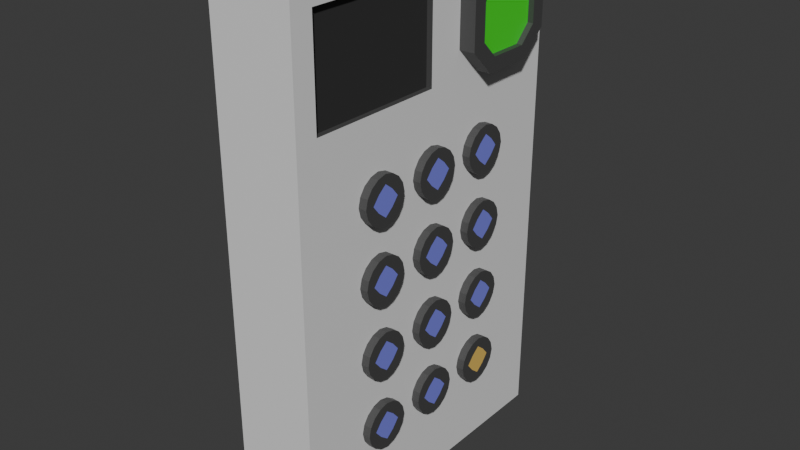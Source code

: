 # Source: code_pad.blend  (saved by Blender 4.2.66; exported with 4.5.12 LTS)
import bpy
from mathutils import Matrix  # noqa: F401  (used for matrix-valued properties, if any)

bpy.ops.wm.read_factory_settings(use_empty=True)
scene = bpy.context.scene
scene.name = 'Scene'

# ---- collections
col_collection = bpy.data.collections.new('Collection'); scene.collection.children.link(col_collection)

# ---- materials (node trees are filled in below, after node groups)
mat_material = bpy.data.materials.new('Material')
mat_material.alpha_threshold = 0.0
mat_material.roughness = 0.5
mat_material.line_color = (0.0, 0.0, 0.0, 1.0)
mat_screen = bpy.data.materials.new('Screen')
mat_buttons = bpy.data.materials.new('Buttons')
mat_specialbutton = bpy.data.materials.new('SpecialButton')
mat_darker = bpy.data.materials.new('Darker')
mat_eyescan = bpy.data.materials.new('EyeScan')

# ---- material node trees
mat_material.use_nodes = True; mat_material.node_tree.nodes.clear()
_N = mat_material.node_tree.nodes; _L = mat_material.node_tree.links
n0 = _N.new('ShaderNodeOutputMaterial'); n0.name = 'Material Output'; n0.location = (300, 300)
n1 = _N.new('ShaderNodeBsdfPrincipled'); n1.name = 'Principled BSDF'; n1.location = (10, 300)
n1.inputs[3].default_value = 1.45
_L.new(n1.outputs[0], n0.inputs[0])
n0.is_active_output = True
mat_screen.use_nodes = True; mat_screen.node_tree.nodes.clear()
_N = mat_screen.node_tree.nodes; _L = mat_screen.node_tree.links
n0 = _N.new('ShaderNodeBsdfPrincipled'); n0.name = 'Principled BSDF'; n0.location = (10, 300)
n0.inputs[0].default_value = (0.03638, 0.03638, 0.03638, 1.0)
n1 = _N.new('ShaderNodeOutputMaterial'); n1.name = 'Material Output'; n1.location = (300, 300)
_L.new(n0.outputs[0], n1.inputs[0])
n1.is_active_output = True
mat_buttons.use_nodes = True; mat_buttons.node_tree.nodes.clear()
_N = mat_buttons.node_tree.nodes; _L = mat_buttons.node_tree.links
n0 = _N.new('ShaderNodeBsdfPrincipled'); n0.name = 'Principled BSDF'; n0.location = (10, 300)
n0.inputs[0].default_value = (0.2092, 0.22, 0.8, 1.0)
n1 = _N.new('ShaderNodeOutputMaterial'); n1.name = 'Material Output'; n1.location = (300, 300)
_L.new(n0.outputs[0], n1.inputs[0])
n1.is_active_output = True
mat_specialbutton.use_nodes = True; mat_specialbutton.node_tree.nodes.clear()
_N = mat_specialbutton.node_tree.nodes; _L = mat_specialbutton.node_tree.links
n0 = _N.new('ShaderNodeBsdfPrincipled'); n0.name = 'Principled BSDF'; n0.location = (10, 300)
n0.inputs[0].default_value = (0.8, 0.532, 0.1252, 1.0)
n1 = _N.new('ShaderNodeOutputMaterial'); n1.name = 'Material Output'; n1.location = (300, 300)
_L.new(n0.outputs[0], n1.inputs[0])
n1.is_active_output = True
mat_darker.use_nodes = True; mat_darker.node_tree.nodes.clear()
_N = mat_darker.node_tree.nodes; _L = mat_darker.node_tree.links
n0 = _N.new('ShaderNodeBsdfPrincipled'); n0.name = 'Principled BSDF'; n0.location = (10, 300)
n0.inputs[0].default_value = (0.06561, 0.06561, 0.06561, 1.0)
n1 = _N.new('ShaderNodeOutputMaterial'); n1.name = 'Material Output'; n1.location = (300, 300)
_L.new(n0.outputs[0], n1.inputs[0])
n1.is_active_output = True
mat_eyescan.use_nodes = True; mat_eyescan.node_tree.nodes.clear()
_N = mat_eyescan.node_tree.nodes; _L = mat_eyescan.node_tree.links
n0 = _N.new('ShaderNodeBsdfPrincipled'); n0.name = 'Principled BSDF'; n0.location = (10, 300)
n0.inputs[0].default_value = (0.03526, 0.8002, 0.02805, 1.0)
n1 = _N.new('ShaderNodeOutputMaterial'); n1.name = 'Material Output'; n1.location = (300, 300)
_L.new(n0.outputs[0], n1.inputs[0])
n1.is_active_output = True

# ---- world
world_world = bpy.data.worlds.new('World'); scene.world = world_world
world_world.use_nodes = True; world_world.node_tree.nodes.clear()
_N = world_world.node_tree.nodes; _L = world_world.node_tree.links
n0 = _N.new('ShaderNodeOutputWorld'); n0.name = 'World Output'; n0.location = (300, 300)
n1 = _N.new('ShaderNodeBackground'); n1.name = 'Background'; n1.location = (10, 300)
n1.inputs[0].default_value = (0.05088, 0.05088, 0.05088, 1.0)
_L.new(n1.outputs[0], n0.inputs[0])
n0.is_active_output = True
world_world.color = (0.05088, 0.05088, 0.05088)
world_world.sun_shadow_jitter_overblur = 0.0

# ---- meshes
me_cube = bpy.data.meshes.new('Cube')
me_cube.from_pydata([(-0.1633, 0.8055, -1.307), (-0.1633, -0.8055, 1.307), (-0.1633, -0.8055, -1.307), (-0.1633, 0.8055, 1.307), (0.2614, 0.6948, -1.197), (0.2614, -0.6948, -1.197), (0.2614, -0.6948, 1.197), (0.2614, 0.8055, 1.307), (0.2614, 0.8055, -1.307), (0.2614, -0.8055, -1.307), (0.2614, -0.8055, 1.307), (0.2614, -0.6948, 0.6952), (0.2614, 0.3474, -1.197), (0.2614, 0.0, -1.197), (0.2614, -0.3474, -1.197), (0.2614, 0.0, 0.6952), (0.2614, -0.3474, 0.6952), (0.2614, 0.6948, 0.3168), (0.2614, 0.6948, -0.0616), (0.2614, 0.6948, -0.44), (0.2614, 0.6948, -0.8184), (0.2614, -0.6948, -0.8184), (0.2614, -0.6948, -0.44), (0.2614, -0.6948, -0.0616), (0.2614, -0.6948, 0.3168), (0.3022, 0.2632, 0.401), (0.3022, 0.3474, 0.3932), (0.3022, 0.3018, 0.4276), (0.3022, 0.3474, 0.4385), (0.3022, 0.393, 0.4276), (0.2614, 0.3474, 0.4385), (0.2614, 0.2257, 0.3168), (0.2614, 0.3474, 0.1951), (0.2614, 0.4691, 0.3168), (0.2614, 0.3018, 0.4276), (0.2614, 0.2632, 0.401), (0.2614, 0.393, 0.4276), (0.2614, 0.2366, 0.2712), (0.2614, 0.2632, 0.2326), (0.2614, 0.2366, 0.3624), (0.2614, 0.393, 0.206), (0.2614, 0.4316, 0.2326), (0.2614, 0.3018, 0.206), (0.2614, 0.4582, 0.3624), (0.2614, 0.4316, 0.401), (0.2614, 0.4582, 0.2712), (0.2614, 0.3474, 0.0601), (0.2614, 0.2257, -0.0616), (0.2614, 0.3474, -0.1833), (0.2614, 0.4691, -0.0616), (0.2614, 0.3018, 0.0492), (0.2614, 0.2632, 0.02259), (0.2614, 0.393, 0.0492), (0.2614, 0.2366, -0.1072), (0.2614, 0.2632, -0.1458), (0.2614, 0.2366, -0.01601), (0.2614, 0.393, -0.1724), (0.2614, 0.4316, -0.1458), (0.2614, 0.3018, -0.1724), (0.2614, 0.4582, -0.01601), (0.2614, 0.4316, 0.02259), (0.2614, 0.4582, -0.1072), (0.2614, 0.3474, -0.3183), (0.2614, 0.2257, -0.44), (0.2614, 0.3474, -0.5617), (0.2614, 0.4691, -0.44), (0.2614, 0.3018, -0.3292), (0.2614, 0.2632, -0.3558), (0.2614, 0.393, -0.3292), (0.2614, 0.2366, -0.4856), (0.2614, 0.2632, -0.5242), (0.2614, 0.2366, -0.3944), (0.2614, 0.393, -0.5508), (0.2614, 0.4316, -0.5242), (0.2614, 0.3018, -0.5508), (0.2614, 0.4582, -0.3944), (0.2614, 0.4316, -0.3558), (0.2614, 0.4582, -0.4856), (0.2614, 0.4691, -0.8184), (0.2614, 0.3474, -0.6967), (0.2614, 0.2257, -0.8184), (0.2614, 0.3474, -0.9401), (0.2614, 0.4582, -0.7728), (0.2614, 0.4316, -0.7342), (0.2614, 0.4582, -0.864), (0.2614, 0.3018, -0.7076), (0.2614, 0.2632, -0.7342), (0.2614, 0.393, -0.7076), (0.2614, 0.2366, -0.864), (0.2614, 0.2632, -0.9026), (0.2614, 0.2366, -0.7728), (0.2614, 0.393, -0.9292), (0.2614, 0.4316, -0.9026), (0.2614, 0.3018, -0.9292), (0.2614, 0.0, 0.4385), (0.2614, -0.1217, 0.3168), (0.2614, 0.0, 0.1951), (0.2614, 0.1217, 0.3168), (0.2614, -0.04559, 0.4276), (0.2614, -0.08419, 0.401), (0.2614, 0.04559, 0.4276), (0.2614, -0.1108, 0.2712), (0.2614, -0.08419, 0.2326), (0.2614, -0.1108, 0.3624), (0.2614, 0.04559, 0.206), (0.2614, 0.08419, 0.2326), (0.2614, -0.04559, 0.206), (0.2614, 0.1108, 0.3624), (0.2614, 0.08419, 0.401), (0.2614, 0.1108, 0.2712), (0.2614, 0.0, 0.0601), (0.2614, -0.1217, -0.0616), (0.2614, 0.0, -0.1833), (0.2614, 0.1217, -0.0616), (0.2614, -0.04559, 0.0492), (0.2614, -0.08419, 0.02259), (0.2614, 0.04559, 0.0492), (0.2614, -0.1108, -0.1072), (0.2614, -0.08419, -0.1458), (0.2614, -0.1108, -0.01601), (0.2614, 0.04559, -0.1724), (0.2614, 0.08419, -0.1458), (0.2614, -0.04559, -0.1724), (0.2614, 0.1108, -0.01601), (0.2614, 0.08419, 0.02259), (0.2614, 0.1108, -0.1072), (0.2614, 0.0, -0.3183), (0.2614, -0.1217, -0.44), (0.2614, 0.0, -0.5617), (0.2614, 0.1217, -0.44), (0.2614, -0.04559, -0.3292), (0.2614, -0.08419, -0.3558), (0.2614, 0.04559, -0.3292), (0.2614, -0.1108, -0.4856), (0.2614, -0.08419, -0.5242), (0.2614, -0.1108, -0.3944), (0.2614, 0.04559, -0.5508), (0.2614, 0.08419, -0.5242), (0.2614, -0.04559, -0.5508), (0.2614, 0.1108, -0.3944), (0.2614, 0.08419, -0.3558), (0.2614, 0.1108, -0.4856), (0.2614, 0.1217, -0.8184), (0.2614, 0.0, -0.6967), (0.2614, -0.1217, -0.8184), (0.2614, 0.0, -0.9401), (0.2614, 0.1108, -0.7728), (0.2614, 0.08419, -0.7342), (0.2614, 0.1108, -0.864), (0.2614, -0.04559, -0.7076), (0.2614, -0.08419, -0.7342), (0.2614, 0.04559, -0.7076), (0.2614, -0.1108, -0.864), (0.2614, -0.08419, -0.9026), (0.2614, -0.1108, -0.7728), (0.2614, 0.04559, -0.9292), (0.2614, 0.08419, -0.9026), (0.2614, -0.04559, -0.9292), (0.2614, -0.4691, 0.3168), (0.2614, -0.3474, 0.1951), (0.2614, -0.2257, 0.3168), (0.2614, -0.3474, 0.4385), (0.2614, -0.4582, 0.2712), (0.2614, -0.4316, 0.2326), (0.2614, -0.4582, 0.3624), (0.2614, -0.3018, 0.206), (0.2614, -0.2632, 0.2326), (0.2614, -0.393, 0.206), (0.2614, -0.2366, 0.3624), (0.2614, -0.2632, 0.401), (0.2614, -0.2366, 0.2712), (0.2614, -0.393, 0.4276), (0.2614, -0.4316, 0.401), (0.2614, -0.3018, 0.4276), (0.2614, -0.4691, -0.0616), (0.2614, -0.3474, -0.1833), (0.2614, -0.2257, -0.0616), (0.2614, -0.3474, 0.0601), (0.2614, -0.4582, -0.1072), (0.2614, -0.4316, -0.1458), (0.2614, -0.4582, -0.01601), (0.2614, -0.3018, -0.1724), (0.2614, -0.2632, -0.1458), (0.2614, -0.393, -0.1724), (0.2614, -0.2366, -0.01601), (0.2614, -0.2632, 0.02259), (0.2614, -0.2366, -0.1072), (0.2614, -0.393, 0.0492), (0.2614, -0.4316, 0.02259), (0.2614, -0.3018, 0.0492), (0.2614, -0.4691, -0.44), (0.2614, -0.3474, -0.5617), (0.2614, -0.2257, -0.44), (0.2614, -0.3474, -0.3183), (0.2614, -0.4582, -0.4856), (0.2614, -0.4316, -0.5242), (0.2614, -0.4582, -0.3944), (0.2614, -0.3018, -0.5508), (0.2614, -0.2632, -0.5242), (0.2614, -0.393, -0.5508), (0.2614, -0.2366, -0.3944), (0.2614, -0.2632, -0.3558), (0.2614, -0.2366, -0.4856), (0.2614, -0.393, -0.3292), (0.2614, -0.4316, -0.3558), (0.2614, -0.3018, -0.3292), (0.2614, -0.3474, -0.9401), (0.2614, -0.2257, -0.8184), (0.2614, -0.3474, -0.6967), (0.2614, -0.4691, -0.8184), (0.2614, -0.3018, -0.9292), (0.2614, -0.2632, -0.9026), (0.2614, -0.393, -0.9292), (0.2614, -0.2366, -0.7728), (0.2614, -0.2632, -0.7342), (0.2614, -0.2366, -0.864), (0.2614, -0.393, -0.7076), (0.2614, -0.4316, -0.7342), (0.2614, -0.3018, -0.7076), (0.2614, -0.4582, -0.864), (0.2614, -0.4316, -0.9026), (0.2614, -0.4582, -0.7728), (0.3022, 0.3053, 0.3589), (0.3022, 0.4316, 0.401), (0.3022, 0.3895, 0.3589), (0.3022, 0.3474, 0.3168), (0.3022, 0.2366, 0.3624), (0.3022, 0.2257, 0.3168), (0.3022, 0.2366, 0.2712), (0.3022, 0.271, 0.3168), (0.3022, 0.2632, 0.2326), (0.3022, 0.3053, 0.2747), (0.3022, 0.3018, 0.206), (0.3022, 0.3474, 0.1951), (0.3022, 0.393, 0.206), (0.3022, 0.3474, 0.2404), (0.3022, 0.4316, 0.2326), (0.3022, 0.3895, 0.2747), (0.3022, 0.4582, 0.2712), (0.3022, 0.4691, 0.3168), (0.3022, 0.4582, 0.3624), (0.3022, 0.4238, 0.3168), (0.3022, 0.393, 0.0492), (0.3022, 0.3474, 0.0601), (0.3022, 0.3018, 0.0492), (0.3022, 0.3474, 0.01481), (0.3022, 0.2632, 0.02259), (0.3022, 0.3053, -0.0195), (0.3022, 0.4316, 0.02259), (0.3022, 0.3895, -0.0195), (0.3022, 0.3474, -0.0616), (0.3022, 0.2366, -0.01601), (0.3022, 0.2257, -0.0616), (0.3022, 0.2366, -0.1072), (0.3022, 0.271, -0.0616), (0.3022, 0.2632, -0.1458), (0.3022, 0.3053, -0.1037), (0.3022, 0.3018, -0.1724), (0.3022, 0.3474, -0.1833), (0.3022, 0.393, -0.1724), (0.3022, 0.3474, -0.138), (0.3022, 0.4316, -0.1458), (0.3022, 0.3895, -0.1037), (0.3022, 0.4582, -0.1072), (0.3022, 0.4691, -0.0616), (0.3022, 0.4582, -0.01601), (0.3022, 0.4238, -0.0616), (0.3022, 0.393, -0.3292), (0.3022, 0.3474, -0.3183), (0.3022, 0.3018, -0.3292), (0.3022, 0.3474, -0.3636), (0.3022, 0.2632, -0.3558), (0.3022, 0.3053, -0.3979), (0.3022, 0.4316, -0.3558), (0.3022, 0.3895, -0.3979), (0.3022, 0.3474, -0.44), (0.3022, 0.2366, -0.3944), (0.3022, 0.2257, -0.44), (0.3022, 0.2366, -0.4856), (0.3022, 0.271, -0.44), (0.3022, 0.2632, -0.5242), (0.3022, 0.3053, -0.4821), (0.3022, 0.3018, -0.5508), (0.3022, 0.3474, -0.5617), (0.3022, 0.393, -0.5508), (0.3022, 0.3474, -0.5164), (0.3022, 0.4316, -0.5242), (0.3022, 0.3895, -0.4821), (0.3022, 0.4582, -0.4856), (0.3022, 0.4691, -0.44), (0.3022, 0.4582, -0.3944), (0.3022, 0.4238, -0.44), (0.3022, 0.4582, -0.864), (0.3022, 0.4691, -0.8184), (0.3022, 0.4582, -0.7728), (0.3022, 0.4238, -0.8184), (0.3022, 0.4316, -0.7342), (0.3022, 0.3895, -0.7763), (0.3022, 0.4316, -0.9026), (0.3022, 0.3895, -0.8605), (0.3022, 0.3474, -0.8184), (0.3022, 0.393, -0.7076), (0.3022, 0.3474, -0.6967), (0.3022, 0.3018, -0.7076), (0.3022, 0.3474, -0.742), (0.3022, 0.2632, -0.7342), (0.3022, 0.3053, -0.7763), (0.3022, 0.2366, -0.7728), (0.3022, 0.2257, -0.8184), (0.3022, 0.2366, -0.864), (0.3022, 0.271, -0.8184), (0.3022, 0.2632, -0.9026), (0.3022, 0.3053, -0.8605), (0.3022, 0.3018, -0.9292), (0.3022, 0.3474, -0.9401), (0.3022, 0.393, -0.9292), (0.3022, 0.3474, -0.8948), (0.3022, 0.04559, 0.4276), (0.3022, 0.0, 0.4385), (0.3022, -0.04559, 0.4276), (0.3022, 0.0, 0.3932), (0.3022, -0.08419, 0.401), (0.3022, -0.04209, 0.3589), (0.3022, 0.08419, 0.401), (0.3022, 0.04209, 0.3589), (0.3022, 0.0, 0.3168), (0.3022, -0.1108, 0.3624), (0.3022, -0.1217, 0.3168), (0.3022, -0.1108, 0.2712), (0.3022, -0.07641, 0.3168), (0.3022, -0.08419, 0.2326), (0.3022, -0.04209, 0.2747), (0.3022, -0.04559, 0.206), (0.3022, 0.0, 0.1951), (0.3022, 0.04559, 0.206), (0.3022, 0.0, 0.2404), (0.3022, 0.08419, 0.2326), (0.3022, 0.04209, 0.2747), (0.3022, 0.1108, 0.2712), (0.3022, 0.1217, 0.3168), (0.3022, 0.1108, 0.3624), (0.3022, 0.07641, 0.3168), (0.3022, 0.04559, 0.0492), (0.3022, 0.0, 0.0601), (0.3022, -0.04559, 0.0492), (0.3022, 0.0, 0.01481), (0.3022, -0.08419, 0.02259), (0.3022, -0.04209, -0.0195), (0.3022, 0.08419, 0.02259), (0.3022, 0.04209, -0.0195), (0.3022, 0.0, -0.0616), (0.3022, -0.1108, -0.01601), (0.3022, -0.1217, -0.0616), (0.3022, -0.1108, -0.1072), (0.3022, -0.07641, -0.0616), (0.3022, -0.08419, -0.1458), (0.3022, -0.04209, -0.1037), (0.3022, -0.04559, -0.1724), (0.3022, 0.0, -0.1833), (0.3022, 0.04559, -0.1724), (0.3022, 0.0, -0.138), (0.3022, 0.08419, -0.1458), (0.3022, 0.04209, -0.1037), (0.3022, 0.1108, -0.1072), (0.3022, 0.1217, -0.0616), (0.3022, 0.1108, -0.01601), (0.3022, 0.07641, -0.0616), (0.3022, 0.04559, -0.3292), (0.3022, 0.0, -0.3183), (0.3022, -0.04559, -0.3292), (0.3022, 0.0, -0.3636), (0.3022, -0.08419, -0.3558), (0.3022, -0.04209, -0.3979), (0.3022, 0.08419, -0.3558), (0.3022, 0.04209, -0.3979), (0.3022, 0.0, -0.44), (0.3022, -0.1108, -0.3944), (0.3022, -0.1217, -0.44), (0.3022, -0.1108, -0.4856), (0.3022, -0.07641, -0.44), (0.3022, -0.08419, -0.5242), (0.3022, -0.04209, -0.4821), (0.3022, -0.04559, -0.5508), (0.3022, 0.0, -0.5617), (0.3022, 0.04559, -0.5508), (0.3022, 0.0, -0.5164), (0.3022, 0.08419, -0.5242), (0.3022, 0.04209, -0.4821), (0.3022, 0.1108, -0.4856), (0.3022, 0.1217, -0.44), (0.3022, 0.1108, -0.3944), (0.3022, 0.07641, -0.44), (0.3022, 0.1108, -0.864), (0.3022, 0.1217, -0.8184), (0.3022, 0.1108, -0.7728), (0.3022, 0.07641, -0.8184), (0.3022, 0.08419, -0.7342), (0.3022, 0.04209, -0.7763), (0.3022, 0.08419, -0.9026), (0.3022, 0.04209, -0.8605), (0.3022, 0.0, -0.8184), (0.3022, 0.04559, -0.7076), (0.3022, 0.0, -0.6967), (0.3022, -0.04559, -0.7076), (0.3022, 0.0, -0.742), (0.3022, -0.08419, -0.7342), (0.3022, -0.04209, -0.7763), (0.3022, -0.1108, -0.7728), (0.3022, -0.1217, -0.8184), (0.3022, -0.1108, -0.864), (0.3022, -0.07641, -0.8184), (0.3022, -0.08419, -0.9026), (0.3022, -0.04209, -0.8605), (0.3022, -0.04559, -0.9292), (0.3022, 0.0, -0.9401), (0.3022, 0.04559, -0.9292), (0.3022, 0.0, -0.8948), (0.3022, -0.4582, 0.3624), (0.3022, -0.4691, 0.3168), (0.3022, -0.4582, 0.2712), (0.3022, -0.4238, 0.3168), (0.3022, -0.4316, 0.2326), (0.3022, -0.3895, 0.2747), (0.3022, -0.4316, 0.401), (0.3022, -0.3895, 0.3589), (0.3022, -0.3474, 0.3168), (0.3022, -0.393, 0.206), (0.3022, -0.3474, 0.1951), (0.3022, -0.3018, 0.206), (0.3022, -0.3474, 0.2404), (0.3022, -0.2632, 0.2326), (0.3022, -0.3053, 0.2747), (0.3022, -0.2366, 0.2712), (0.3022, -0.2257, 0.3168), (0.3022, -0.2366, 0.3624), (0.3022, -0.271, 0.3168), (0.3022, -0.2632, 0.401), (0.3022, -0.3053, 0.3589), (0.3022, -0.3018, 0.4276), (0.3022, -0.3474, 0.4385), (0.3022, -0.393, 0.4276), (0.3022, -0.3474, 0.3932), (0.3022, -0.4582, -0.01601), (0.3022, -0.4691, -0.0616), (0.3022, -0.4582, -0.1072), (0.3022, -0.4238, -0.0616), (0.3022, -0.4316, -0.1458), (0.3022, -0.3895, -0.1037), (0.3022, -0.4316, 0.02259), (0.3022, -0.3895, -0.0195), (0.3022, -0.3474, -0.0616), (0.3022, -0.393, -0.1724), (0.3022, -0.3474, -0.1833), (0.3022, -0.3018, -0.1724), (0.3022, -0.3474, -0.138), (0.3022, -0.2632, -0.1458), (0.3022, -0.3053, -0.1037), (0.3022, -0.2366, -0.1072), (0.3022, -0.2257, -0.0616), (0.3022, -0.2366, -0.01601), (0.3022, -0.271, -0.0616), (0.3022, -0.2632, 0.02259), (0.3022, -0.3053, -0.0195), (0.3022, -0.3018, 0.0492), (0.3022, -0.3474, 0.0601), (0.3022, -0.393, 0.0492), (0.3022, -0.3474, 0.01481), (0.3022, -0.4582, -0.3944), (0.3022, -0.4691, -0.44), (0.3022, -0.4582, -0.4856), (0.3022, -0.4238, -0.44), (0.3022, -0.4316, -0.5242), (0.3022, -0.3895, -0.4821), (0.3022, -0.4316, -0.3558), (0.3022, -0.3895, -0.3979), (0.3022, -0.3474, -0.44), (0.3022, -0.393, -0.5508), (0.3022, -0.3474, -0.5617), (0.3022, -0.3018, -0.5508), (0.3022, -0.3474, -0.5164), (0.3022, -0.2632, -0.5242), (0.3022, -0.3053, -0.4821), (0.3022, -0.2366, -0.4856), (0.3022, -0.2257, -0.44), (0.3022, -0.2366, -0.3944), (0.3022, -0.271, -0.44), (0.3022, -0.2632, -0.3558), (0.3022, -0.3053, -0.3979), (0.3022, -0.3018, -0.3292), (0.3022, -0.3474, -0.3183), (0.3022, -0.393, -0.3292), (0.3022, -0.3474, -0.3636), (0.3022, -0.393, -0.9292), (0.3022, -0.3474, -0.9401), (0.3022, -0.3018, -0.9292), (0.3022, -0.3474, -0.8948), (0.3022, -0.2632, -0.9026), (0.3022, -0.3053, -0.8605), (0.3022, -0.4316, -0.9026), (0.3022, -0.3895, -0.8605), (0.3022, -0.3474, -0.8184), (0.3022, -0.2366, -0.864), (0.3022, -0.2257, -0.8184), (0.3022, -0.2366, -0.7728), (0.3022, -0.271, -0.8184), (0.3022, -0.2632, -0.7342), (0.3022, -0.3053, -0.7763), (0.3022, -0.3018, -0.7076), (0.3022, -0.3474, -0.6967), (0.3022, -0.393, -0.7076), (0.3022, -0.3474, -0.742), (0.3022, -0.4316, -0.7342), (0.3022, -0.3895, -0.7763), (0.3022, -0.4582, -0.7728), (0.3022, -0.4691, -0.8184), (0.3022, -0.4582, -0.864), (0.3022, -0.4238, -0.8184), (0.2614, -0.3474, 1.197), (0.2614, 0.0, 1.197), (0.2614, 0.5729, 1.197), (0.2614, 0.6948, 1.075), (0.2614, 0.781, 1.283), (0.2614, 0.6948, 0.8171), (0.2614, 0.5729, 0.6952), (0.2614, 0.6948, 0.5733), (0.2614, 0.3082, 0.6952), (0.2614, 0.1863, 0.8171), (0.2614, 0.06435, 0.6952), (0.2614, 0.2511, 0.5919), (0.2614, 0.1863, 1.075), (0.2614, 0.3082, 1.197), (0.2614, 0.06435, 1.197), (0.3403, 0.3376, 1.126), (0.3403, 0.2574, 1.045), (0.3403, 0.6237, 1.045), (0.3403, 0.5434, 1.126), (0.3403, 0.5434, 0.7663), (0.3403, 0.6237, 0.8466), (0.3403, 0.2574, 0.8466), (0.3403, 0.3376, 0.7663), (0.3403, 0.5729, 1.197), (0.3403, 0.6948, 1.075), (0.3403, 0.6948, 0.8171), (0.3403, 0.5729, 0.6952), (0.3403, 0.1863, 1.075), (0.3403, 0.3082, 1.197), (0.3403, 0.3082, 0.6952), (0.3403, 0.1863, 0.8171), (0.3113, 0.5434, 1.126), (0.3113, 0.6237, 1.045), (0.3113, 0.6237, 0.8466), (0.3113, 0.5434, 0.7663), (0.3113, 0.2574, 1.045), (0.3113, 0.3376, 1.126), (0.3113, 0.3376, 0.7663), (0.3113, 0.2574, 0.8466), (0.2319, -0.6948, 0.6952), (0.2319, -0.6948, 1.197), (0.2319, -0.3474, 0.6952), (0.2319, 0.0, 0.6952), (0.2319, -0.3474, 1.197), (0.2319, 0.0, 1.197)], [], [(2, 1, 3, 0), (2, 0, 8, 9), (3, 1, 10, 7), (0, 3, 7, 8), (10, 1, 2, 9), (522, 520, 541, 542), (5, 21, 22, 23, 24, 11, 6, 10, 9), (4, 12, 13, 14, 5, 9, 8), (521, 520, 522, 524, 17, 18, 19, 20, 4, 8, 7), (174, 180, 188, 187, 177, 159, 167, 163, 162, 158, 24, 23), (19, 18, 49, 61, 57, 56, 48, 62, 68, 76, 75, 65), (18, 17, 33, 45, 41, 40, 32, 46, 52, 60, 59, 49), (111, 119, 115, 114, 110, 96, 106, 102, 101, 95, 160, 170, 166, 165, 159, 177, 189, 185, 184, 176), (158, 164, 172, 171, 161, 16, 11, 24), (13, 145, 157, 153, 152, 144, 207, 215, 211, 210, 206, 14), (144, 154, 150, 149, 143, 128, 138, 134, 133, 127, 192, 202, 198, 197, 191, 208, 218, 214, 213, 207), (127, 135, 131, 130, 126, 112, 122, 118, 117, 111, 176, 186, 182, 181, 175, 193, 205, 201, 200, 192), (95, 103, 99, 98, 94, 15, 16, 161, 173, 169, 168, 160), (4, 20, 78, 84, 92, 91, 81, 12), (20, 19, 65, 77, 73, 72, 64, 79, 87, 83, 82, 78), (518, 517, 560, 561), (12, 81, 93, 89, 88, 80, 142, 148, 156, 155, 145, 13), (80, 90, 86, 85, 79, 64, 74, 70, 69, 63, 129, 141, 137, 136, 128, 143, 151, 147, 146, 142), (63, 71, 67, 66, 62, 48, 58, 54, 53, 47, 113, 125, 121, 120, 112, 126, 132, 140, 139, 129), (47, 55, 51, 50, 46, 32, 42, 38, 37, 31, 97, 109, 105, 104, 96, 110, 116, 124, 123, 113), (14, 206, 212, 220, 219, 209, 21, 5), (209, 221, 217, 216, 208, 191, 199, 195, 194, 190, 22, 21), (190, 196, 204, 203, 193, 175, 183, 179, 178, 174, 23, 22), (218, 208, 508, 507), (74, 64, 283, 282), (133, 134, 380, 378), (81, 91, 315, 314), (114, 115, 346, 344), (169, 173, 438, 436), (93, 81, 314, 313), (152, 153, 411, 409), (211, 215, 501, 496), (67, 71, 276, 271), (171, 172, 423, 440), (127, 133, 378, 377), (204, 196, 467, 473), (60, 52, 242, 248), (110, 114, 344, 343), (135, 127, 377, 376), (86, 90, 307, 305), (144, 152, 409, 408), (116, 110, 343, 342), (154, 144, 408, 407), (213, 214, 505, 503), (69, 70, 280, 278), (161, 171, 440, 439), (194, 195, 471, 469), (50, 51, 246, 244), (105, 109, 338, 336), (173, 161, 439, 438), (88, 89, 311, 309), (147, 151, 401, 396), (107, 108, 323, 340), (207, 213, 503, 502), (63, 69, 278, 277), (140, 132, 367, 373), (190, 194, 469, 468), (46, 50, 244, 243), (215, 207, 502, 501), (71, 63, 277, 276), (166, 170, 432, 430), (80, 88, 309, 308), (196, 190, 468, 467), (52, 46, 243, 242), (90, 80, 308, 307), (149, 150, 405, 403), (97, 107, 340, 339), (130, 131, 371, 369), (185, 189, 463, 461), (41, 45, 238, 236), (109, 97, 339, 338), (168, 169, 436, 434), (83, 87, 301, 296), (187, 188, 448, 465), (43, 44, 223, 240), (143, 149, 403, 402), (220, 212, 492, 498), (76, 68, 267, 273), (126, 130, 369, 368), (151, 143, 402, 401), (102, 106, 332, 330), (160, 168, 434, 433), (132, 126, 368, 367), (170, 160, 433, 432), (85, 86, 305, 303), (177, 187, 465, 464), (33, 43, 240, 239), (210, 211, 496, 494), (66, 67, 271, 269), (121, 125, 363, 361), (189, 177, 464, 463), (45, 33, 239, 238), (104, 105, 336, 334), (163, 167, 426, 421), (123, 124, 348, 365), (79, 85, 303, 302), (156, 148, 392, 398), (206, 210, 494, 493), (62, 66, 269, 268), (87, 79, 302, 301), (182, 186, 457, 455), (38, 42, 232, 230), (96, 104, 334, 333), (212, 206, 493, 492), (68, 62, 268, 267), (106, 96, 333, 332), (165, 166, 430, 428), (113, 123, 365, 364), (146, 147, 396, 394), (201, 205, 488, 486), (57, 61, 263, 261), (125, 113, 364, 363), (184, 185, 461, 459), (40, 41, 236, 234), (99, 103, 326, 321), (203, 204, 473, 490), (59, 60, 248, 265), (159, 165, 428, 427), (92, 84, 292, 298), (142, 146, 394, 393), (167, 159, 427, 426), (118, 122, 357, 355), (176, 184, 459, 458), (32, 40, 234, 233), (148, 142, 393, 392), (186, 176, 458, 457), (42, 32, 233, 232), (101, 102, 330, 328), (193, 203, 490, 489), (49, 59, 265, 264), (82, 83, 296, 294), (137, 141, 388, 386), (205, 193, 489, 488), (61, 49, 264, 263), (120, 121, 361, 359), (179, 183, 451, 446), (35, 39, 226, 25), (139, 140, 373, 390), (95, 101, 328, 327), (172, 164, 417, 423), (78, 82, 294, 293), (103, 95, 327, 326), (198, 202, 482, 480), (54, 58, 257, 255), (112, 120, 359, 358), (84, 78, 293, 292), (122, 112, 358, 357), (181, 182, 455, 453), (37, 38, 230, 228), (129, 139, 390, 389), (162, 163, 421, 419), (217, 221, 513, 511), (73, 77, 288, 286), (141, 129, 389, 388), (200, 201, 486, 484), (56, 57, 261, 259), (115, 119, 351, 346), (219, 220, 498, 515), (75, 76, 273, 290), (175, 181, 453, 452), (31, 37, 228, 227), (108, 100, 317, 323), (158, 162, 419, 418), (183, 175, 452, 451), (39, 31, 227, 226), (134, 138, 382, 380), (192, 200, 484, 483), (48, 56, 259, 258), (164, 158, 418, 417), (202, 192, 483, 482), (58, 48, 258, 257), (117, 118, 355, 353), (209, 219, 515, 514), (65, 75, 290, 289), (98, 99, 321, 319), (153, 157, 413, 411), (221, 209, 514, 513), (77, 65, 289, 288), (136, 137, 386, 384), (195, 199, 476, 471), (51, 55, 251, 246), (155, 156, 398, 415), (111, 117, 353, 352), (188, 180, 442, 448), (44, 36, 29, 223), (94, 98, 319, 318), (119, 111, 352, 351), (214, 218, 507, 505), (70, 74, 282, 280), (128, 136, 384, 383), (100, 94, 318, 317), (138, 128, 383, 382), (197, 198, 480, 478), (53, 54, 255, 253), (145, 155, 415, 414), (178, 179, 446, 444), (34, 35, 25, 27), (89, 93, 313, 311), (157, 145, 414, 413), (216, 217, 511, 509), (72, 73, 286, 284), (131, 135, 376, 371), (91, 92, 298, 315), (191, 197, 478, 477), (47, 53, 253, 252), (124, 116, 342, 348), (174, 178, 444, 443), (30, 34, 27, 28), (199, 191, 477, 476), (55, 47, 252, 251), (150, 154, 407, 405), (208, 216, 509, 508), (64, 72, 284, 283), (180, 174, 443, 442), (36, 30, 28, 29), (533, 538, 555, 552), (529, 526, 547, 544), (28, 27, 26, 29), (27, 25, 222, 26), (29, 26, 224, 223), (26, 222, 225, 224), (227, 228, 229, 226), (228, 230, 231, 229), (226, 229, 222, 25), (229, 231, 225, 222), (233, 234, 235, 232), (234, 236, 237, 235), (232, 235, 231, 230), (235, 237, 225, 231), (239, 240, 241, 238), (240, 223, 224, 241), (238, 241, 237, 236), (241, 224, 225, 237), (243, 244, 245, 242), (244, 246, 247, 245), (242, 245, 249, 248), (245, 247, 250, 249), (252, 253, 254, 251), (253, 255, 256, 254), (251, 254, 247, 246), (254, 256, 250, 247), (258, 259, 260, 257), (259, 261, 262, 260), (257, 260, 256, 255), (260, 262, 250, 256), (264, 265, 266, 263), (265, 248, 249, 266), (263, 266, 262, 261), (266, 249, 250, 262), (268, 269, 270, 267), (269, 271, 272, 270), (267, 270, 274, 273), (270, 272, 275, 274), (277, 278, 279, 276), (278, 280, 281, 279), (276, 279, 272, 271), (279, 281, 275, 272), (283, 284, 285, 282), (284, 286, 287, 285), (282, 285, 281, 280), (285, 287, 275, 281), (289, 290, 291, 288), (290, 273, 274, 291), (288, 291, 287, 286), (291, 274, 275, 287), (293, 294, 295, 292), (294, 296, 297, 295), (292, 295, 299, 298), (295, 297, 300, 299), (302, 303, 304, 301), (303, 305, 306, 304), (301, 304, 297, 296), (304, 306, 300, 297), (308, 309, 310, 307), (309, 311, 312, 310), (307, 310, 306, 305), (310, 312, 300, 306), (314, 315, 316, 313), (315, 298, 299, 316), (313, 316, 312, 311), (316, 299, 300, 312), (318, 319, 320, 317), (319, 321, 322, 320), (317, 320, 324, 323), (320, 322, 325, 324), (327, 328, 329, 326), (328, 330, 331, 329), (326, 329, 322, 321), (329, 331, 325, 322), (333, 334, 335, 332), (334, 336, 337, 335), (332, 335, 331, 330), (335, 337, 325, 331), (339, 340, 341, 338), (340, 323, 324, 341), (338, 341, 337, 336), (341, 324, 325, 337), (343, 344, 345, 342), (344, 346, 347, 345), (342, 345, 349, 348), (345, 347, 350, 349), (352, 353, 354, 351), (353, 355, 356, 354), (351, 354, 347, 346), (354, 356, 350, 347), (358, 359, 360, 357), (359, 361, 362, 360), (357, 360, 356, 355), (360, 362, 350, 356), (364, 365, 366, 363), (365, 348, 349, 366), (363, 366, 362, 361), (366, 349, 350, 362), (368, 369, 370, 367), (369, 371, 372, 370), (367, 370, 374, 373), (370, 372, 375, 374), (377, 378, 379, 376), (378, 380, 381, 379), (376, 379, 372, 371), (379, 381, 375, 372), (383, 384, 385, 382), (384, 386, 387, 385), (382, 385, 381, 380), (385, 387, 375, 381), (389, 390, 391, 388), (390, 373, 374, 391), (388, 391, 387, 386), (391, 374, 375, 387), (393, 394, 395, 392), (394, 396, 397, 395), (392, 395, 399, 398), (395, 397, 400, 399), (402, 403, 404, 401), (403, 405, 406, 404), (401, 404, 397, 396), (404, 406, 400, 397), (408, 409, 410, 407), (409, 411, 412, 410), (407, 410, 406, 405), (410, 412, 400, 406), (414, 415, 416, 413), (415, 398, 399, 416), (413, 416, 412, 411), (416, 399, 400, 412), (418, 419, 420, 417), (419, 421, 422, 420), (417, 420, 424, 423), (420, 422, 425, 424), (427, 428, 429, 426), (428, 430, 431, 429), (426, 429, 422, 421), (429, 431, 425, 422), (433, 434, 435, 432), (434, 436, 437, 435), (432, 435, 431, 430), (435, 437, 425, 431), (439, 440, 441, 438), (440, 423, 424, 441), (438, 441, 437, 436), (441, 424, 425, 437), (443, 444, 445, 442), (444, 446, 447, 445), (442, 445, 449, 448), (445, 447, 450, 449), (452, 453, 454, 451), (453, 455, 456, 454), (451, 454, 447, 446), (454, 456, 450, 447), (458, 459, 460, 457), (459, 461, 462, 460), (457, 460, 456, 455), (460, 462, 450, 456), (464, 465, 466, 463), (465, 448, 449, 466), (463, 466, 462, 461), (466, 449, 450, 462), (468, 469, 470, 467), (469, 471, 472, 470), (467, 470, 474, 473), (470, 472, 475, 474), (477, 478, 479, 476), (478, 480, 481, 479), (476, 479, 472, 471), (479, 481, 475, 472), (483, 484, 485, 482), (484, 486, 487, 485), (482, 485, 481, 480), (485, 487, 475, 481), (489, 490, 491, 488), (490, 473, 474, 491), (488, 491, 487, 486), (491, 474, 475, 487), (493, 494, 495, 492), (494, 496, 497, 495), (492, 495, 499, 498), (495, 497, 500, 499), (502, 503, 504, 501), (503, 505, 506, 504), (501, 504, 497, 496), (504, 506, 500, 497), (508, 509, 510, 507), (509, 511, 512, 510), (507, 510, 506, 505), (510, 512, 500, 506), (514, 515, 516, 513), (515, 498, 499, 516), (513, 516, 512, 511), (516, 499, 500, 512), (525, 523, 543, 546), (6, 517, 518, 531, 530, 519, 521, 7, 10), (17, 524, 523, 525, 528, 30, 36, 44, 43, 33), (31, 39, 35, 34, 30, 528, 527, 15, 94, 100, 108, 107, 97), (519, 520, 521), (522, 523, 524), (525, 526, 527, 528), (529, 530, 531), (519, 540, 541, 520), (543, 523, 522, 542), (529, 544, 545, 530), (547, 526, 525, 546), (519, 530, 545, 540), (535, 534, 541, 540), (537, 536, 543, 542), (533, 532, 545, 544), (539, 538, 547, 546), (532, 535, 540, 545), (534, 537, 542, 541), (536, 539, 546, 543), (538, 533, 544, 547), (553, 552, 555, 554, 551, 550, 549, 548), (537, 534, 549, 550), (538, 539, 554, 555), (536, 537, 550, 551), (539, 536, 551, 554), (535, 532, 553, 548), (532, 533, 552, 553), (534, 535, 548, 549), (556, 558, 559, 561, 560, 557), (518, 15, 527, 526, 529, 531), (6, 11, 556, 557), (15, 518, 561, 559), (16, 15, 559, 558), (517, 6, 557, 560), (11, 16, 558, 556)])
me_cube.polygons.foreach_set('material_index', [0, 0, 0, 0, 0, 4, 0, 0, 0, 0, 0, 0, 0, 0, 0, 0, 0, 0, 0, 0, 4, 0, 0, 0, 0, 0, 0, 0, 4, 4, 4, 4, 4, 4, 4, 4, 4, 4, 4, 4, 4, 4, 4, 4, 4, 4, 4, 4, 4, 4, 4, 4, 4, 4, 4, 4, 4, 4, 4, 4, 4, 4, 4, 4, 4, 4, 4, 4, 4, 4, 4, 4, 4, 4, 4, 4, 4, 4, 4, 4, 4, 4, 4, 4, 4, 4, 4, 4, 4, 4, 4, 4, 4, 4, 4, 4, 4, 4, 4, 4, 4, 4, 4, 4, 4, 4, 4, 4, 4, 4, 4, 4, 4, 4, 4, 4, 4, 4, 4, 4, 4, 4, 4, 4, 4, 4, 4, 4, 4, 4, 4, 4, 4, 4, 4, 4, 4, 4, 4, 4, 4, 4, 4, 4, 4, 4, 4, 4, 4, 4, 4, 4, 4, 4, 4, 4, 4, 4, 4, 4, 4, 4, 4, 4, 4, 4, 4, 4, 4, 4, 4, 4, 4, 4, 4, 4, 4, 4, 4, 4, 4, 4, 4, 4, 4, 4, 4, 4, 4, 4, 4, 4, 4, 4, 4, 4, 4, 4, 4, 4, 4, 4, 4, 4, 4, 4, 4, 4, 4, 4, 4, 4, 4, 4, 4, 4, 4, 4, 4, 4, 4, 4, 4, 4, 4, 2, 4, 4, 4, 2, 4, 4, 4, 2, 4, 4, 4, 2, 4, 4, 4, 2, 4, 4, 4, 2, 4, 4, 4, 2, 4, 4, 4, 2, 4, 4, 4, 2, 4, 4, 4, 2, 4, 4, 4, 2, 4, 4, 4, 2, 4, 4, 4, 3, 4, 4, 4, 3, 4, 4, 4, 3, 4, 4, 4, 3, 4, 4, 4, 2, 4, 4, 4, 2, 4, 4, 4, 2, 4, 4, 4, 2, 4, 4, 4, 2, 4, 4, 4, 2, 4, 4, 4, 2, 4, 4, 4, 2, 4, 4, 4, 2, 4, 4, 4, 2, 4, 4, 4, 2, 4, 4, 4, 2, 4, 4, 4, 2, 4, 4, 4, 2, 4, 4, 4, 2, 4, 4, 4, 2, 4, 4, 4, 2, 4, 4, 4, 2, 4, 4, 4, 2, 4, 4, 4, 2, 4, 4, 4, 2, 4, 4, 4, 2, 4, 4, 4, 2, 4, 4, 4, 2, 4, 4, 4, 2, 4, 4, 4, 2, 4, 4, 4, 2, 4, 4, 4, 2, 4, 4, 4, 2, 4, 4, 4, 2, 4, 4, 4, 2, 4, 4, 4, 2, 4, 0, 0, 0, 0, 0, 0, 0, 4, 4, 4, 4, 4, 4, 4, 4, 4, 4, 4, 4, 4, 5, 4, 4, 4, 4, 4, 4, 4, 1, 0, 4, 4, 4, 4, 4])
_uv = me_cube.uv_layers.new(name='UVMap')
_uv.uv.foreach_set('vector', [0.3824, 0.007403, 0.6176, 0.007403, 0.6176, 0.2426, 0.3824, 0.2426, 0.125, 0.7426, 0.125, 0.5074, 0.375, 0.5074, 0.375, 0.7426, 0.6176, 0.25, 0.6176, 1.0, 0.6176, 0.75, 0.6176, 0.5, 0.125, 0.5074, 0.6176, 0.25, 0.6176, 0.5, 0.375, 0.5074, 0.6176, 0.75, 0.6176, 1.0, 0.125, 0.7426, 0.375, 0.7426, 0.5262, 0.5236, 0.5815, 0.5236, 0.5815, 0.5236, 0.5262, 0.5236, 0.3924, 0.7264, 0.4139, 0.7264, 0.4354, 0.7264, 0.4569, 0.7264, 0.4785, 0.7264, 0.5, 0.7264, 0.6076, 0.7264, 0.6176, 0.7426, 0.3824, 0.7426, 0.3924, 0.5236, 0.3924, 0.5743, 0.3924, 0.625, 0.3924, 0.6757, 0.3924, 0.7264, 0.3824, 0.7426, 0.3824, 0.5074, 0.6154, 0.511, 0.5815, 0.5236, 0.5262, 0.5236, 0.4931, 0.5236, 0.4785, 0.5236, 0.4569, 0.5236, 0.4354, 0.5236, 0.4139, 0.5236, 0.3924, 0.5236, 0.3824, 0.5074, 0.6176, 0.5074, 0.4569, 0.6935, 0.4595, 0.6919, 0.4617, 0.688, 0.4632, 0.6824, 0.4639, 0.6757, 0.4715, 0.6757, 0.4722, 0.6824, 0.4737, 0.688, 0.4759, 0.6919, 0.4785, 0.6935, 0.4785, 0.7264, 0.4569, 0.7264, 0.4354, 0.5236, 0.4569, 0.5236, 0.4569, 0.5565, 0.4543, 0.5581, 0.4522, 0.562, 0.4506, 0.5676, 0.45, 0.5743, 0.4423, 0.5743, 0.4417, 0.5676, 0.4402, 0.562, 0.438, 0.5581, 0.4354, 0.5565, 0.4569, 0.5236, 0.4785, 0.5236, 0.4785, 0.5565, 0.4759, 0.5581, 0.4737, 0.562, 0.4722, 0.5676, 0.4715, 0.5743, 0.4639, 0.5743, 0.4632, 0.5676, 0.4617, 0.562, 0.4595, 0.5581, 0.4569, 0.5565, 0.4569, 0.6428, 0.4595, 0.6412, 0.4617, 0.6373, 0.4632, 0.6317, 0.4639, 0.625, 0.4715, 0.625, 0.4722, 0.6317, 0.4737, 0.6373, 0.4759, 0.6412, 0.4785, 0.6428, 0.4785, 0.658, 0.4759, 0.6595, 0.4737, 0.6634, 0.4722, 0.6691, 0.4715, 0.6757, 0.4639, 0.6757, 0.4632, 0.6691, 0.4617, 0.6634, 0.4595, 0.6595, 0.4569, 0.658, 0.4785, 0.6935, 0.4811, 0.6919, 0.4833, 0.688, 0.4848, 0.6824, 0.4854, 0.6757, 0.5, 0.6757, 0.5, 0.7264, 0.4785, 0.7264, 0.3924, 0.625, 0.407, 0.625, 0.4076, 0.6317, 0.4091, 0.6373, 0.4113, 0.6412, 0.4139, 0.6428, 0.4139, 0.658, 0.4113, 0.6595, 0.4091, 0.6634, 0.4076, 0.6691, 0.407, 0.6757, 0.3924, 0.6757, 0.4139, 0.6428, 0.4165, 0.6412, 0.4187, 0.6373, 0.4202, 0.6317, 0.4208, 0.625, 0.4285, 0.625, 0.4291, 0.6317, 0.4306, 0.6373, 0.4328, 0.6412, 0.4354, 0.6428, 0.4354, 0.658, 0.4328, 0.6595, 0.4306, 0.6634, 0.4291, 0.6691, 0.4285, 0.6757, 0.4208, 0.6757, 0.4202, 0.6691, 0.4187, 0.6634, 0.4165, 0.6595, 0.4139, 0.658, 0.4354, 0.6428, 0.438, 0.6412, 0.4402, 0.6373, 0.4417, 0.6317, 0.4423, 0.625, 0.45, 0.625, 0.4506, 0.6317, 0.4522, 0.6373, 0.4543, 0.6412, 0.4569, 0.6428, 0.4569, 0.658, 0.4543, 0.6595, 0.4522, 0.6634, 0.4506, 0.6691, 0.45, 0.6757, 0.4423, 0.6757, 0.4417, 0.6691, 0.4402, 0.6634, 0.438, 0.6595, 0.4354, 0.658, 0.4785, 0.6428, 0.4811, 0.6412, 0.4833, 0.6373, 0.4848, 0.6317, 0.4854, 0.625, 0.5, 0.625, 0.5, 0.6757, 0.4854, 0.6757, 0.4848, 0.6691, 0.4833, 0.6634, 0.4811, 0.6595, 0.4785, 0.658, 0.3924, 0.5236, 0.4139, 0.5236, 0.4139, 0.5565, 0.4113, 0.5581, 0.4091, 0.562, 0.4076, 0.5676, 0.407, 0.5743, 0.3924, 0.5743, 0.4139, 0.5236, 0.4354, 0.5236, 0.4354, 0.5565, 0.4328, 0.5581, 0.4306, 0.562, 0.4291, 0.5676, 0.4285, 0.5743, 0.4208, 0.5743, 0.4202, 0.5676, 0.4187, 0.562, 0.4165, 0.5581, 0.4139, 0.5565, 0.6076, 0.625, 0.6076, 0.6757, 0.6076, 0.6757, 0.6076, 0.625, 0.3924, 0.5743, 0.407, 0.5743, 0.4076, 0.5809, 0.4091, 0.5866, 0.4113, 0.5905, 0.4139, 0.592, 0.4139, 0.6072, 0.4113, 0.6088, 0.4091, 0.6127, 0.4076, 0.6183, 0.407, 0.625, 0.3924, 0.625, 0.4139, 0.592, 0.4165, 0.5905, 0.4187, 0.5866, 0.4202, 0.5809, 0.4208, 0.5743, 0.4285, 0.5743, 0.4291, 0.5809, 0.4306, 0.5866, 0.4328, 0.5905, 0.4354, 0.592, 0.4354, 0.6072, 0.4328, 0.6088, 0.4306, 0.6127, 0.4291, 0.6183, 0.4285, 0.625, 0.4208, 0.625, 0.4202, 0.6183, 0.4187, 0.6127, 0.4165, 0.6088, 0.4139, 0.6072, 0.4354, 0.592, 0.438, 0.5905, 0.4402, 0.5866, 0.4417, 0.5809, 0.4423, 0.5743, 0.45, 0.5743, 0.4506, 0.5809, 0.4522, 0.5866, 0.4543, 0.5905, 0.4569, 0.592, 0.4569, 0.6072, 0.4543, 0.6088, 0.4522, 0.6127, 0.4506, 0.6183, 0.45, 0.625, 0.4423, 0.625, 0.4417, 0.6183, 0.4402, 0.6127, 0.438, 0.6088, 0.4354, 0.6072, 0.4569, 0.592, 0.4595, 0.5905, 0.4617, 0.5866, 0.4632, 0.5809, 0.4639, 0.5743, 0.4715, 0.5743, 0.4722, 0.5809, 0.4737, 0.5866, 0.4759, 0.5905, 0.4785, 0.592, 0.4785, 0.6072, 0.4759, 0.6088, 0.4737, 0.6127, 0.4722, 0.6183, 0.4715, 0.625, 0.4639, 0.625, 0.4632, 0.6183, 0.4617, 0.6127, 0.4595, 0.6088, 0.4569, 0.6072, 0.3924, 0.6757, 0.407, 0.6757, 0.4076, 0.6824, 0.4091, 0.688, 0.4113, 0.6919, 0.4139, 0.6935, 0.4139, 0.7264, 0.3924, 0.7264, 0.4139, 0.6935, 0.4165, 0.6919, 0.4187, 0.688, 0.4202, 0.6824, 0.4208, 0.6757, 0.4285, 0.6757, 0.4291, 0.6824, 0.4306, 0.688, 0.4328, 0.6919, 0.4354, 0.6935, 0.4354, 0.7264, 0.4139, 0.7264, 0.4354, 0.6935, 0.438, 0.6919, 0.4402, 0.688, 0.4417, 0.6824, 0.4423, 0.6757, 0.45, 0.6757, 0.4506, 0.6824, 0.4522, 0.688, 0.4543, 0.6919, 0.4569, 0.6935, 0.4569, 0.7264, 0.4354, 0.7264, 0.4202, 0.6691, 0.4208, 0.6757, 0.4208, 0.6757, 0.4202, 0.6691, 0.4291, 0.5809, 0.4285, 0.5743, 0.4285, 0.5743, 0.4291, 0.5809, 0.4328, 0.6412, 0.4306, 0.6373, 0.4306, 0.6373, 0.4328, 0.6412, 0.407, 0.5743, 0.4076, 0.5676, 0.4076, 0.5676, 0.407, 0.5743, 0.4632, 0.6317, 0.4617, 0.6373, 0.4617, 0.6373, 0.4632, 0.6317, 0.4833, 0.6634, 0.4848, 0.6691, 0.4848, 0.6691, 0.4833, 0.6634, 0.4076, 0.5809, 0.407, 0.5743, 0.407, 0.5743, 0.4076, 0.5809, 0.4113, 0.6412, 0.4091, 0.6373, 0.4091, 0.6373, 0.4113, 0.6412, 0.4091, 0.6634, 0.4113, 0.6595, 0.4113, 0.6595, 0.4091, 0.6634, 0.4402, 0.5866, 0.438, 0.5905, 0.438, 0.5905, 0.4402, 0.5866, 0.4848, 0.6824, 0.4833, 0.688, 0.4833, 0.688, 0.4848, 0.6824, 0.4354, 0.6428, 0.4328, 0.6412, 0.4328, 0.6412, 0.4354, 0.6428, 0.4402, 0.688, 0.438, 0.6919, 0.438, 0.6919, 0.4402, 0.688, 0.4617, 0.562, 0.4632, 0.5676, 0.4632, 0.5676, 0.4617, 0.562, 0.4639, 0.625, 0.4632, 0.6317, 0.4632, 0.6317, 0.4639, 0.625, 0.438, 0.6412, 0.4354, 0.6428, 0.4354, 0.6428, 0.438, 0.6412, 0.4187, 0.5866, 0.4165, 0.5905, 0.4165, 0.5905, 0.4187, 0.5866, 0.4139, 0.6428, 0.4113, 0.6412, 0.4113, 0.6412, 0.4139, 0.6428, 0.4632, 0.6183, 0.4639, 0.625, 0.4639, 0.625, 0.4632, 0.6183, 0.4165, 0.6412, 0.4139, 0.6428, 0.4139, 0.6428, 0.4165, 0.6412, 0.4165, 0.6595, 0.4187, 0.6634, 0.4187, 0.6634, 0.4165, 0.6595, 0.4328, 0.5905, 0.4306, 0.5866, 0.4306, 0.5866, 0.4328, 0.5905, 0.4854, 0.6757, 0.4848, 0.6824, 0.4848, 0.6824, 0.4854, 0.6757, 0.4328, 0.6919, 0.4306, 0.688, 0.4306, 0.688, 0.4328, 0.6919, 0.4632, 0.5809, 0.4617, 0.5866, 0.4617, 0.5866, 0.4632, 0.5809, 0.4737, 0.6127, 0.4759, 0.6088, 0.4759, 0.6088, 0.4737, 0.6127, 0.4848, 0.6691, 0.4854, 0.6757, 0.4854, 0.6757, 0.4848, 0.6691, 0.4113, 0.5905, 0.4091, 0.5866, 0.4091, 0.5866, 0.4113, 0.5905, 0.4187, 0.6127, 0.4202, 0.6183, 0.4202, 0.6183, 0.4187, 0.6127, 0.4811, 0.6088, 0.4833, 0.6127, 0.4833, 0.6127, 0.4811, 0.6088, 0.4139, 0.658, 0.4165, 0.6595, 0.4165, 0.6595, 0.4139, 0.658, 0.4354, 0.592, 0.4328, 0.5905, 0.4328, 0.5905, 0.4354, 0.592, 0.4402, 0.6127, 0.4417, 0.6183, 0.4417, 0.6183, 0.4402, 0.6127, 0.4354, 0.6935, 0.4328, 0.6919, 0.4328, 0.6919, 0.4354, 0.6935, 0.4639, 0.5743, 0.4632, 0.5809, 0.4632, 0.5809, 0.4639, 0.5743, 0.4113, 0.6595, 0.4139, 0.658, 0.4139, 0.658, 0.4113, 0.6595, 0.438, 0.5905, 0.4354, 0.592, 0.4354, 0.592, 0.438, 0.5905, 0.4737, 0.6634, 0.4759, 0.6595, 0.4759, 0.6595, 0.4737, 0.6634, 0.4139, 0.592, 0.4113, 0.5905, 0.4113, 0.5905, 0.4139, 0.592, 0.438, 0.6919, 0.4354, 0.6935, 0.4354, 0.6935, 0.438, 0.6919, 0.4632, 0.5676, 0.4639, 0.5743, 0.4639, 0.5743, 0.4632, 0.5676, 0.4165, 0.5905, 0.4139, 0.592, 0.4139, 0.592, 0.4165, 0.5905, 0.4202, 0.6317, 0.4187, 0.6373, 0.4187, 0.6373, 0.4202, 0.6317, 0.4785, 0.6072, 0.4811, 0.6088, 0.4811, 0.6088, 0.4785, 0.6072, 0.4417, 0.6317, 0.4402, 0.6373, 0.4402, 0.6373, 0.4417, 0.6317, 0.4617, 0.6634, 0.4632, 0.6691, 0.4632, 0.6691, 0.4617, 0.6634, 0.4737, 0.562, 0.4759, 0.5581, 0.4759, 0.5581, 0.4737, 0.562, 0.4759, 0.6088, 0.4785, 0.6072, 0.4785, 0.6072, 0.4759, 0.6088, 0.4811, 0.6595, 0.4833, 0.6634, 0.4833, 0.6634, 0.4811, 0.6595, 0.4187, 0.562, 0.4202, 0.5676, 0.4202, 0.5676, 0.4187, 0.562, 0.4632, 0.6824, 0.4617, 0.688, 0.4617, 0.688, 0.4632, 0.6824, 0.4811, 0.5581, 0.4833, 0.562, 0.4833, 0.562, 0.4811, 0.5581, 0.4208, 0.625, 0.4202, 0.6317, 0.4202, 0.6317, 0.4208, 0.625, 0.4091, 0.688, 0.4076, 0.6824, 0.4076, 0.6824, 0.4091, 0.688, 0.4402, 0.562, 0.4417, 0.5676, 0.4417, 0.5676, 0.4402, 0.562, 0.4423, 0.625, 0.4417, 0.6317, 0.4417, 0.6317, 0.4423, 0.625, 0.4202, 0.6183, 0.4208, 0.625, 0.4208, 0.625, 0.4202, 0.6183, 0.4737, 0.6373, 0.4722, 0.6317, 0.4722, 0.6317, 0.4737, 0.6373, 0.4785, 0.658, 0.4811, 0.6595, 0.4811, 0.6595, 0.4785, 0.658, 0.4417, 0.6183, 0.4423, 0.625, 0.4423, 0.625, 0.4417, 0.6183, 0.4759, 0.6595, 0.4785, 0.658, 0.4785, 0.658, 0.4759, 0.6595, 0.4202, 0.5809, 0.4187, 0.5866, 0.4187, 0.5866, 0.4202, 0.5809, 0.4639, 0.6757, 0.4632, 0.6824, 0.4632, 0.6824, 0.4639, 0.6757, 0.4785, 0.5565, 0.4811, 0.5581, 0.4811, 0.5581, 0.4785, 0.5565, 0.4076, 0.6691, 0.4091, 0.6634, 0.4091, 0.6634, 0.4076, 0.6691, 0.4417, 0.5809, 0.4402, 0.5866, 0.4402, 0.5866, 0.4417, 0.5809, 0.4522, 0.6127, 0.4543, 0.6088, 0.4543, 0.6088, 0.4522, 0.6127, 0.4632, 0.6691, 0.4639, 0.6757, 0.4639, 0.6757, 0.4632, 0.6691, 0.4759, 0.5581, 0.4785, 0.5565, 0.4785, 0.5565, 0.4759, 0.5581, 0.4722, 0.6183, 0.4737, 0.6127, 0.4737, 0.6127, 0.4722, 0.6183, 0.4737, 0.688, 0.4722, 0.6824, 0.4722, 0.6824, 0.4737, 0.688, 0.4595, 0.6088, 0.4617, 0.6127, 0.4617, 0.6127, 0.4595, 0.6088, 0.4208, 0.5743, 0.4202, 0.5809, 0.4202, 0.5809, 0.4208, 0.5743, 0.4091, 0.6127, 0.4113, 0.6088, 0.4113, 0.6088, 0.4091, 0.6127, 0.407, 0.6757, 0.4076, 0.6691, 0.4076, 0.6691, 0.407, 0.6757, 0.4423, 0.5743, 0.4417, 0.5809, 0.4417, 0.5809, 0.4423, 0.5743, 0.4202, 0.5676, 0.4208, 0.5743, 0.4208, 0.5743, 0.4202, 0.5676, 0.4522, 0.6634, 0.4543, 0.6595, 0.4543, 0.6595, 0.4522, 0.6634, 0.4737, 0.5866, 0.4722, 0.5809, 0.4722, 0.5809, 0.4737, 0.5866, 0.4715, 0.625, 0.4722, 0.6183, 0.4722, 0.6183, 0.4715, 0.625, 0.4076, 0.6824, 0.407, 0.6757, 0.407, 0.6757, 0.4076, 0.6824, 0.4417, 0.5676, 0.4423, 0.5743, 0.4423, 0.5743, 0.4417, 0.5676, 0.4722, 0.6317, 0.4715, 0.625, 0.4715, 0.625, 0.4722, 0.6317, 0.4722, 0.6691, 0.4737, 0.6634, 0.4737, 0.6634, 0.4722, 0.6691, 0.4569, 0.6072, 0.4595, 0.6088, 0.4595, 0.6088, 0.4569, 0.6072, 0.4165, 0.6088, 0.4187, 0.6127, 0.4187, 0.6127, 0.4165, 0.6088, 0.4402, 0.6634, 0.4417, 0.6691, 0.4417, 0.6691, 0.4402, 0.6634, 0.4522, 0.562, 0.4543, 0.5581, 0.4543, 0.5581, 0.4522, 0.562, 0.4543, 0.6088, 0.4569, 0.6072, 0.4569, 0.6072, 0.4543, 0.6088, 0.4595, 0.6595, 0.4617, 0.6634, 0.4617, 0.6634, 0.4595, 0.6595, 0.4722, 0.5676, 0.4737, 0.562, 0.4737, 0.562, 0.4722, 0.5676, 0.4833, 0.6373, 0.4811, 0.6412, 0.4811, 0.6412, 0.4833, 0.6373, 0.4417, 0.6824, 0.4402, 0.688, 0.4402, 0.688, 0.4417, 0.6824, 0.4595, 0.5581, 0.4617, 0.562, 0.4617, 0.562, 0.4595, 0.5581, 0.4715, 0.6757, 0.4722, 0.6691, 0.4722, 0.6691, 0.4715, 0.6757, 0.4091, 0.562, 0.4113, 0.5581, 0.4113, 0.5581, 0.4091, 0.562, 0.4139, 0.6072, 0.4165, 0.6088, 0.4165, 0.6088, 0.4139, 0.6072, 0.4722, 0.6824, 0.4715, 0.6757, 0.4715, 0.6757, 0.4722, 0.6824, 0.4522, 0.6373, 0.4506, 0.6317, 0.4506, 0.6317, 0.4522, 0.6373, 0.4569, 0.658, 0.4595, 0.6595, 0.4595, 0.6595, 0.4569, 0.658, 0.4715, 0.5743, 0.4722, 0.5676, 0.4722, 0.5676, 0.4715, 0.5743, 0.4113, 0.6088, 0.4139, 0.6072, 0.4139, 0.6072, 0.4113, 0.6088, 0.4543, 0.6595, 0.4569, 0.658, 0.4569, 0.658, 0.4543, 0.6595, 0.4722, 0.5809, 0.4715, 0.5743, 0.4715, 0.5743, 0.4722, 0.5809, 0.4759, 0.6412, 0.4737, 0.6373, 0.4737, 0.6373, 0.4759, 0.6412, 0.4423, 0.6757, 0.4417, 0.6824, 0.4417, 0.6824, 0.4423, 0.6757, 0.4569, 0.5565, 0.4595, 0.5581, 0.4595, 0.5581, 0.4569, 0.5565, 0.4165, 0.5581, 0.4187, 0.562, 0.4187, 0.562, 0.4165, 0.5581, 0.4306, 0.6127, 0.4328, 0.6088, 0.4328, 0.6088, 0.4306, 0.6127, 0.4417, 0.6691, 0.4423, 0.6757, 0.4423, 0.6757, 0.4417, 0.6691, 0.4543, 0.5581, 0.4569, 0.5565, 0.4569, 0.5565, 0.4543, 0.5581, 0.4506, 0.6183, 0.4522, 0.6127, 0.4522, 0.6127, 0.4506, 0.6183, 0.4522, 0.688, 0.4506, 0.6824, 0.4506, 0.6824, 0.4522, 0.688, 0.4833, 0.5866, 0.4811, 0.5905, 0.4811, 0.5905, 0.4833, 0.5866, 0.438, 0.6088, 0.4402, 0.6127, 0.4402, 0.6127, 0.438, 0.6088, 0.4785, 0.6428, 0.4759, 0.6412, 0.4759, 0.6412, 0.4785, 0.6428, 0.4833, 0.688, 0.4811, 0.6919, 0.4811, 0.6919, 0.4833, 0.688, 0.4139, 0.5565, 0.4165, 0.5581, 0.4165, 0.5581, 0.4139, 0.5565, 0.4811, 0.6412, 0.4785, 0.6428, 0.4785, 0.6428, 0.4811, 0.6412, 0.4306, 0.6634, 0.4328, 0.6595, 0.4328, 0.6595, 0.4306, 0.6634, 0.4522, 0.5866, 0.4506, 0.5809, 0.4506, 0.5809, 0.4522, 0.5866, 0.45, 0.625, 0.4506, 0.6183, 0.4506, 0.6183, 0.45, 0.625, 0.4113, 0.5581, 0.4139, 0.5565, 0.4139, 0.5565, 0.4113, 0.5581, 0.4506, 0.6317, 0.45, 0.625, 0.45, 0.625, 0.4506, 0.6317, 0.4506, 0.6691, 0.4522, 0.6634, 0.4522, 0.6634, 0.4506, 0.6691, 0.4759, 0.5905, 0.4737, 0.5866, 0.4737, 0.5866, 0.4759, 0.5905, 0.4354, 0.6072, 0.438, 0.6088, 0.438, 0.6088, 0.4354, 0.6072, 0.4759, 0.6919, 0.4737, 0.688, 0.4737, 0.688, 0.4759, 0.6919, 0.4187, 0.688, 0.4165, 0.6919, 0.4165, 0.6919, 0.4187, 0.688, 0.4306, 0.562, 0.4328, 0.5581, 0.4328, 0.5581, 0.4306, 0.562, 0.4328, 0.6088, 0.4354, 0.6072, 0.4354, 0.6072, 0.4328, 0.6088, 0.438, 0.6595, 0.4402, 0.6634, 0.4402, 0.6634, 0.438, 0.6595, 0.4506, 0.5676, 0.4522, 0.562, 0.4522, 0.562, 0.4506, 0.5676, 0.4617, 0.6373, 0.4595, 0.6412, 0.4595, 0.6412, 0.4617, 0.6373, 0.4113, 0.6919, 0.4091, 0.688, 0.4091, 0.688, 0.4113, 0.6919, 0.438, 0.5581, 0.4402, 0.562, 0.4402, 0.562, 0.438, 0.5581, 0.45, 0.6757, 0.4506, 0.6691, 0.4506, 0.6691, 0.45, 0.6757, 0.4785, 0.592, 0.4759, 0.5905, 0.4759, 0.5905, 0.4785, 0.592, 0.4833, 0.6127, 0.4848, 0.6183, 0.4848, 0.6183, 0.4833, 0.6127, 0.4785, 0.6935, 0.4759, 0.6919, 0.4759, 0.6919, 0.4785, 0.6935, 0.4506, 0.6824, 0.45, 0.6757, 0.45, 0.6757, 0.4506, 0.6824, 0.4811, 0.5905, 0.4785, 0.592, 0.4785, 0.592, 0.4811, 0.5905, 0.4306, 0.6373, 0.4291, 0.6317, 0.4291, 0.6317, 0.4306, 0.6373, 0.4354, 0.658, 0.438, 0.6595, 0.438, 0.6595, 0.4354, 0.658, 0.45, 0.5743, 0.4506, 0.5676, 0.4506, 0.5676, 0.45, 0.5743, 0.4811, 0.6919, 0.4785, 0.6935, 0.4785, 0.6935, 0.4811, 0.6919, 0.4328, 0.6595, 0.4354, 0.658, 0.4354, 0.658, 0.4328, 0.6595, 0.4506, 0.5809, 0.45, 0.5743, 0.45, 0.5743, 0.4506, 0.5809, 0.4543, 0.6412, 0.4522, 0.6373, 0.4522, 0.6373, 0.4543, 0.6412, 0.4139, 0.6935, 0.4113, 0.6919, 0.4113, 0.6919, 0.4139, 0.6935, 0.4354, 0.5565, 0.438, 0.5581, 0.438, 0.5581, 0.4354, 0.5565, 0.4848, 0.6317, 0.4833, 0.6373, 0.4833, 0.6373, 0.4848, 0.6317, 0.4091, 0.6373, 0.4076, 0.6317, 0.4076, 0.6317, 0.4091, 0.6373, 0.4165, 0.6919, 0.4139, 0.6935, 0.4139, 0.6935, 0.4165, 0.6919, 0.4328, 0.5581, 0.4354, 0.5565, 0.4354, 0.5565, 0.4328, 0.5581, 0.4291, 0.6183, 0.4306, 0.6127, 0.4306, 0.6127, 0.4291, 0.6183, 0.4306, 0.688, 0.4291, 0.6824, 0.4291, 0.6824, 0.4306, 0.688, 0.4617, 0.5866, 0.4595, 0.5905, 0.4595, 0.5905, 0.4617, 0.5866, 0.4076, 0.6183, 0.4091, 0.6127, 0.4091, 0.6127, 0.4076, 0.6183, 0.4569, 0.6428, 0.4543, 0.6412, 0.4543, 0.6412, 0.4569, 0.6428, 0.4617, 0.688, 0.4595, 0.6919, 0.4595, 0.6919, 0.4617, 0.688, 0.4833, 0.562, 0.4848, 0.5676, 0.4848, 0.5676, 0.4833, 0.562, 0.4854, 0.625, 0.4848, 0.6317, 0.4848, 0.6317, 0.4854, 0.625, 0.4595, 0.6412, 0.4569, 0.6428, 0.4569, 0.6428, 0.4595, 0.6412, 0.4187, 0.6634, 0.4202, 0.6691, 0.4202, 0.6691, 0.4187, 0.6634, 0.4306, 0.5866, 0.4291, 0.5809, 0.4291, 0.5809, 0.4306, 0.5866, 0.4285, 0.625, 0.4291, 0.6183, 0.4291, 0.6183, 0.4285, 0.625, 0.4848, 0.6183, 0.4854, 0.625, 0.4854, 0.625, 0.4848, 0.6183, 0.4291, 0.6317, 0.4285, 0.625, 0.4285, 0.625, 0.4291, 0.6317, 0.4291, 0.6691, 0.4306, 0.6634, 0.4306, 0.6634, 0.4291, 0.6691, 0.4543, 0.5905, 0.4522, 0.5866, 0.4522, 0.5866, 0.4543, 0.5905, 0.407, 0.625, 0.4076, 0.6183, 0.4076, 0.6183, 0.407, 0.625, 0.4543, 0.6919, 0.4522, 0.688, 0.4522, 0.688, 0.4543, 0.6919, 0.4848, 0.5809, 0.4833, 0.5866, 0.4833, 0.5866, 0.4848, 0.5809, 0.4091, 0.5866, 0.4076, 0.5809, 0.4076, 0.5809, 0.4091, 0.5866, 0.4076, 0.6317, 0.407, 0.625, 0.407, 0.625, 0.4076, 0.6317, 0.4202, 0.6824, 0.4187, 0.688, 0.4187, 0.688, 0.4202, 0.6824, 0.4291, 0.5676, 0.4306, 0.562, 0.4306, 0.562, 0.4291, 0.5676, 0.4402, 0.6373, 0.438, 0.6412, 0.438, 0.6412, 0.4402, 0.6373, 0.4076, 0.5676, 0.4091, 0.562, 0.4091, 0.562, 0.4076, 0.5676, 0.4285, 0.6757, 0.4291, 0.6691, 0.4291, 0.6691, 0.4285, 0.6757, 0.4569, 0.592, 0.4543, 0.5905, 0.4543, 0.5905, 0.4569, 0.592, 0.4617, 0.6127, 0.4632, 0.6183, 0.4632, 0.6183, 0.4617, 0.6127, 0.4569, 0.6935, 0.4543, 0.6919, 0.4543, 0.6919, 0.4569, 0.6935, 0.4854, 0.5743, 0.4848, 0.5809, 0.4848, 0.5809, 0.4854, 0.5743, 0.4291, 0.6824, 0.4285, 0.6757, 0.4285, 0.6757, 0.4291, 0.6824, 0.4595, 0.5905, 0.4569, 0.592, 0.4569, 0.592, 0.4595, 0.5905, 0.4187, 0.6373, 0.4165, 0.6412, 0.4165, 0.6412, 0.4187, 0.6373, 0.4208, 0.6757, 0.4202, 0.6824, 0.4202, 0.6824, 0.4208, 0.6757, 0.4285, 0.5743, 0.4291, 0.5676, 0.4291, 0.5676, 0.4285, 0.5743, 0.4595, 0.6919, 0.4569, 0.6935, 0.4569, 0.6935, 0.4595, 0.6919, 0.4848, 0.5676, 0.4854, 0.5743, 0.4854, 0.5743, 0.4848, 0.5676, 0.5752, 0.5672, 0.5325, 0.5672, 0.5325, 0.5672, 0.5752, 0.5672, 0.5815, 0.5743, 0.5262, 0.5743, 0.5262, 0.5743, 0.5815, 0.5743, 0.4854, 0.5743, 0.4848, 0.5809, 0.4828, 0.5743, 0.4848, 0.5676, 0.4848, 0.5809, 0.4833, 0.5866, 0.4809, 0.5804, 0.4828, 0.5743, 0.4848, 0.5676, 0.4828, 0.5743, 0.4809, 0.5681, 0.4833, 0.562, 0.4828, 0.5743, 0.4809, 0.5804, 0.4785, 0.5743, 0.4809, 0.5681, 0.4785, 0.592, 0.4759, 0.5905, 0.4785, 0.5854, 0.4811, 0.5905, 0.4759, 0.5905, 0.4737, 0.5866, 0.4761, 0.5804, 0.4785, 0.5854, 0.4811, 0.5905, 0.4785, 0.5854, 0.4809, 0.5804, 0.4833, 0.5866, 0.4785, 0.5854, 0.4761, 0.5804, 0.4785, 0.5743, 0.4809, 0.5804, 0.4715, 0.5743, 0.4722, 0.5676, 0.4741, 0.5743, 0.4722, 0.5809, 0.4722, 0.5676, 0.4737, 0.562, 0.4761, 0.5681, 0.4741, 0.5743, 0.4722, 0.5809, 0.4741, 0.5743, 0.4761, 0.5804, 0.4737, 0.5866, 0.4741, 0.5743, 0.4761, 0.5681, 0.4785, 0.5743, 0.4761, 0.5804, 0.4785, 0.5565, 0.4811, 0.5581, 0.4785, 0.5631, 0.4759, 0.5581, 0.4811, 0.5581, 0.4833, 0.562, 0.4809, 0.5681, 0.4785, 0.5631, 0.4759, 0.5581, 0.4785, 0.5631, 0.4761, 0.5681, 0.4737, 0.562, 0.4785, 0.5631, 0.4809, 0.5681, 0.4785, 0.5743, 0.4761, 0.5681, 0.4639, 0.5743, 0.4632, 0.5809, 0.4613, 0.5743, 0.4632, 0.5676, 0.4632, 0.5809, 0.4617, 0.5866, 0.4593, 0.5804, 0.4613, 0.5743, 0.4632, 0.5676, 0.4613, 0.5743, 0.4593, 0.5681, 0.4617, 0.562, 0.4613, 0.5743, 0.4593, 0.5804, 0.4569, 0.5743, 0.4593, 0.5681, 0.4569, 0.592, 0.4543, 0.5905, 0.4569, 0.5854, 0.4595, 0.5905, 0.4543, 0.5905, 0.4522, 0.5866, 0.4545, 0.5804, 0.4569, 0.5854, 0.4595, 0.5905, 0.4569, 0.5854, 0.4593, 0.5804, 0.4617, 0.5866, 0.4569, 0.5854, 0.4545, 0.5804, 0.4569, 0.5743, 0.4593, 0.5804, 0.45, 0.5743, 0.4506, 0.5676, 0.4526, 0.5743, 0.4506, 0.5809, 0.4506, 0.5676, 0.4522, 0.562, 0.4545, 0.5681, 0.4526, 0.5743, 0.4506, 0.5809, 0.4526, 0.5743, 0.4545, 0.5804, 0.4522, 0.5866, 0.4526, 0.5743, 0.4545, 0.5681, 0.4569, 0.5743, 0.4545, 0.5804, 0.4569, 0.5565, 0.4595, 0.5581, 0.4569, 0.5631, 0.4543, 0.5581, 0.4595, 0.5581, 0.4617, 0.562, 0.4593, 0.5681, 0.4569, 0.5631, 0.4543, 0.5581, 0.4569, 0.5631, 0.4545, 0.5681, 0.4522, 0.562, 0.4569, 0.5631, 0.4593, 0.5681, 0.4569, 0.5743, 0.4545, 0.5681, 0.4423, 0.5743, 0.4417, 0.5809, 0.4398, 0.5743, 0.4417, 0.5676, 0.4417, 0.5809, 0.4402, 0.5866, 0.4378, 0.5804, 0.4398, 0.5743, 0.4417, 0.5676, 0.4398, 0.5743, 0.4378, 0.5681, 0.4402, 0.562, 0.4398, 0.5743, 0.4378, 0.5804, 0.4354, 0.5743, 0.4378, 0.5681, 0.4354, 0.592, 0.4328, 0.5905, 0.4354, 0.5854, 0.438, 0.5905, 0.4328, 0.5905, 0.4306, 0.5866, 0.433, 0.5804, 0.4354, 0.5854, 0.438, 0.5905, 0.4354, 0.5854, 0.4378, 0.5804, 0.4402, 0.5866, 0.4354, 0.5854, 0.433, 0.5804, 0.4354, 0.5743, 0.4378, 0.5804, 0.4285, 0.5743, 0.4291, 0.5676, 0.4311, 0.5743, 0.4291, 0.5809, 0.4291, 0.5676, 0.4306, 0.562, 0.433, 0.5681, 0.4311, 0.5743, 0.4291, 0.5809, 0.4311, 0.5743, 0.433, 0.5804, 0.4306, 0.5866, 0.4311, 0.5743, 0.433, 0.5681, 0.4354, 0.5743, 0.433, 0.5804, 0.4354, 0.5565, 0.438, 0.5581, 0.4354, 0.5631, 0.4328, 0.5581, 0.438, 0.5581, 0.4402, 0.562, 0.4378, 0.5681, 0.4354, 0.5631, 0.4328, 0.5581, 0.4354, 0.5631, 0.433, 0.5681, 0.4306, 0.562, 0.4354, 0.5631, 0.4378, 0.5681, 0.4354, 0.5743, 0.433, 0.5681, 0.4139, 0.5565, 0.4165, 0.5581, 0.4139, 0.5631, 0.4113, 0.5581, 0.4165, 0.5581, 0.4187, 0.562, 0.4163, 0.5681, 0.4139, 0.5631, 0.4113, 0.5581, 0.4139, 0.5631, 0.4115, 0.5681, 0.4091, 0.562, 0.4139, 0.5631, 0.4163, 0.5681, 0.4139, 0.5743, 0.4115, 0.5681, 0.4208, 0.5743, 0.4202, 0.5809, 0.4182, 0.5743, 0.4202, 0.5676, 0.4202, 0.5809, 0.4187, 0.5866, 0.4163, 0.5804, 0.4182, 0.5743, 0.4202, 0.5676, 0.4182, 0.5743, 0.4163, 0.5681, 0.4187, 0.562, 0.4182, 0.5743, 0.4163, 0.5804, 0.4139, 0.5743, 0.4163, 0.5681, 0.4139, 0.592, 0.4113, 0.5905, 0.4139, 0.5854, 0.4165, 0.5905, 0.4113, 0.5905, 0.4091, 0.5866, 0.4115, 0.5804, 0.4139, 0.5854, 0.4165, 0.5905, 0.4139, 0.5854, 0.4163, 0.5804, 0.4187, 0.5866, 0.4139, 0.5854, 0.4115, 0.5804, 0.4139, 0.5743, 0.4163, 0.5804, 0.407, 0.5743, 0.4076, 0.5676, 0.4095, 0.5743, 0.4076, 0.5809, 0.4076, 0.5676, 0.4091, 0.562, 0.4115, 0.5681, 0.4095, 0.5743, 0.4076, 0.5809, 0.4095, 0.5743, 0.4115, 0.5804, 0.4091, 0.5866, 0.4095, 0.5743, 0.4115, 0.5681, 0.4139, 0.5743, 0.4115, 0.5804, 0.4854, 0.625, 0.4848, 0.6317, 0.4828, 0.625, 0.4848, 0.6183, 0.4848, 0.6317, 0.4833, 0.6373, 0.4809, 0.6311, 0.4828, 0.625, 0.4848, 0.6183, 0.4828, 0.625, 0.4809, 0.6189, 0.4833, 0.6127, 0.4828, 0.625, 0.4809, 0.6311, 0.4785, 0.625, 0.4809, 0.6189, 0.4785, 0.6428, 0.4759, 0.6412, 0.4785, 0.6362, 0.4811, 0.6412, 0.4759, 0.6412, 0.4737, 0.6373, 0.4761, 0.6311, 0.4785, 0.6362, 0.4811, 0.6412, 0.4785, 0.6362, 0.4809, 0.6311, 0.4833, 0.6373, 0.4785, 0.6362, 0.4761, 0.6311, 0.4785, 0.625, 0.4809, 0.6311, 0.4715, 0.625, 0.4722, 0.6183, 0.4741, 0.625, 0.4722, 0.6317, 0.4722, 0.6183, 0.4737, 0.6127, 0.4761, 0.6189, 0.4741, 0.625, 0.4722, 0.6317, 0.4741, 0.625, 0.4761, 0.6311, 0.4737, 0.6373, 0.4741, 0.625, 0.4761, 0.6189, 0.4785, 0.625, 0.4761, 0.6311, 0.4785, 0.6072, 0.4811, 0.6088, 0.4785, 0.6138, 0.4759, 0.6088, 0.4811, 0.6088, 0.4833, 0.6127, 0.4809, 0.6189, 0.4785, 0.6138, 0.4759, 0.6088, 0.4785, 0.6138, 0.4761, 0.6189, 0.4737, 0.6127, 0.4785, 0.6138, 0.4809, 0.6189, 0.4785, 0.625, 0.4761, 0.6189, 0.4639, 0.625, 0.4632, 0.6317, 0.4613, 0.625, 0.4632, 0.6183, 0.4632, 0.6317, 0.4617, 0.6373, 0.4593, 0.6311, 0.4613, 0.625, 0.4632, 0.6183, 0.4613, 0.625, 0.4593, 0.6189, 0.4617, 0.6127, 0.4613, 0.625, 0.4593, 0.6311, 0.4569, 0.625, 0.4593, 0.6189, 0.4569, 0.6428, 0.4543, 0.6412, 0.4569, 0.6362, 0.4595, 0.6412, 0.4543, 0.6412, 0.4522, 0.6373, 0.4545, 0.6311, 0.4569, 0.6362, 0.4595, 0.6412, 0.4569, 0.6362, 0.4593, 0.6311, 0.4617, 0.6373, 0.4569, 0.6362, 0.4545, 0.6311, 0.4569, 0.625, 0.4593, 0.6311, 0.45, 0.625, 0.4506, 0.6183, 0.4526, 0.625, 0.4506, 0.6317, 0.4506, 0.6183, 0.4522, 0.6127, 0.4545, 0.6189, 0.4526, 0.625, 0.4506, 0.6317, 0.4526, 0.625, 0.4545, 0.6311, 0.4522, 0.6373, 0.4526, 0.625, 0.4545, 0.6189, 0.4569, 0.625, 0.4545, 0.6311, 0.4569, 0.6072, 0.4595, 0.6088, 0.4569, 0.6138, 0.4543, 0.6088, 0.4595, 0.6088, 0.4617, 0.6127, 0.4593, 0.6189, 0.4569, 0.6138, 0.4543, 0.6088, 0.4569, 0.6138, 0.4545, 0.6189, 0.4522, 0.6127, 0.4569, 0.6138, 0.4593, 0.6189, 0.4569, 0.625, 0.4545, 0.6189, 0.4423, 0.625, 0.4417, 0.6317, 0.4398, 0.625, 0.4417, 0.6183, 0.4417, 0.6317, 0.4402, 0.6373, 0.4378, 0.6311, 0.4398, 0.625, 0.4417, 0.6183, 0.4398, 0.625, 0.4378, 0.6189, 0.4402, 0.6127, 0.4398, 0.625, 0.4378, 0.6311, 0.4354, 0.625, 0.4378, 0.6189, 0.4354, 0.6428, 0.4328, 0.6412, 0.4354, 0.6362, 0.438, 0.6412, 0.4328, 0.6412, 0.4306, 0.6373, 0.433, 0.6311, 0.4354, 0.6362, 0.438, 0.6412, 0.4354, 0.6362, 0.4378, 0.6311, 0.4402, 0.6373, 0.4354, 0.6362, 0.433, 0.6311, 0.4354, 0.625, 0.4378, 0.6311, 0.4285, 0.625, 0.4291, 0.6183, 0.4311, 0.625, 0.4291, 0.6317, 0.4291, 0.6183, 0.4306, 0.6127, 0.433, 0.6189, 0.4311, 0.625, 0.4291, 0.6317, 0.4311, 0.625, 0.433, 0.6311, 0.4306, 0.6373, 0.4311, 0.625, 0.433, 0.6189, 0.4354, 0.625, 0.433, 0.6311, 0.4354, 0.6072, 0.438, 0.6088, 0.4354, 0.6138, 0.4328, 0.6088, 0.438, 0.6088, 0.4402, 0.6127, 0.4378, 0.6189, 0.4354, 0.6138, 0.4328, 0.6088, 0.4354, 0.6138, 0.433, 0.6189, 0.4306, 0.6127, 0.4354, 0.6138, 0.4378, 0.6189, 0.4354, 0.625, 0.433, 0.6189, 0.4139, 0.6072, 0.4165, 0.6088, 0.4139, 0.6138, 0.4113, 0.6088, 0.4165, 0.6088, 0.4187, 0.6127, 0.4163, 0.6189, 0.4139, 0.6138, 0.4113, 0.6088, 0.4139, 0.6138, 0.4115, 0.6189, 0.4091, 0.6127, 0.4139, 0.6138, 0.4163, 0.6189, 0.4139, 0.625, 0.4115, 0.6189, 0.4208, 0.625, 0.4202, 0.6317, 0.4182, 0.625, 0.4202, 0.6183, 0.4202, 0.6317, 0.4187, 0.6373, 0.4163, 0.6311, 0.4182, 0.625, 0.4202, 0.6183, 0.4182, 0.625, 0.4163, 0.6189, 0.4187, 0.6127, 0.4182, 0.625, 0.4163, 0.6311, 0.4139, 0.625, 0.4163, 0.6189, 0.4139, 0.6428, 0.4113, 0.6412, 0.4139, 0.6362, 0.4165, 0.6412, 0.4113, 0.6412, 0.4091, 0.6373, 0.4115, 0.6311, 0.4139, 0.6362, 0.4165, 0.6412, 0.4139, 0.6362, 0.4163, 0.6311, 0.4187, 0.6373, 0.4139, 0.6362, 0.4115, 0.6311, 0.4139, 0.625, 0.4163, 0.6311, 0.407, 0.625, 0.4076, 0.6183, 0.4095, 0.625, 0.4076, 0.6317, 0.4076, 0.6183, 0.4091, 0.6127, 0.4115, 0.6189, 0.4095, 0.625, 0.4076, 0.6317, 0.4095, 0.625, 0.4115, 0.6311, 0.4091, 0.6373, 0.4095, 0.625, 0.4115, 0.6189, 0.4139, 0.625, 0.4115, 0.6311, 0.4785, 0.6935, 0.4759, 0.6919, 0.4785, 0.6869, 0.4811, 0.6919, 0.4759, 0.6919, 0.4737, 0.688, 0.4761, 0.6819, 0.4785, 0.6869, 0.4811, 0.6919, 0.4785, 0.6869, 0.4809, 0.6819, 0.4833, 0.688, 0.4785, 0.6869, 0.4761, 0.6819, 0.4785, 0.6757, 0.4809, 0.6819, 0.4715, 0.6757, 0.4722, 0.6691, 0.4741, 0.6757, 0.4722, 0.6824, 0.4722, 0.6691, 0.4737, 0.6634, 0.4761, 0.6696, 0.4741, 0.6757, 0.4722, 0.6824, 0.4741, 0.6757, 0.4761, 0.6819, 0.4737, 0.688, 0.4741, 0.6757, 0.4761, 0.6696, 0.4785, 0.6757, 0.4761, 0.6819, 0.4785, 0.658, 0.4811, 0.6595, 0.4785, 0.6646, 0.4759, 0.6595, 0.4811, 0.6595, 0.4833, 0.6634, 0.4809, 0.6696, 0.4785, 0.6646, 0.4759, 0.6595, 0.4785, 0.6646, 0.4761, 0.6696, 0.4737, 0.6634, 0.4785, 0.6646, 0.4809, 0.6696, 0.4785, 0.6757, 0.4761, 0.6696, 0.4854, 0.6757, 0.4848, 0.6824, 0.4828, 0.6757, 0.4848, 0.6691, 0.4848, 0.6824, 0.4833, 0.688, 0.4809, 0.6819, 0.4828, 0.6757, 0.4848, 0.6691, 0.4828, 0.6757, 0.4809, 0.6696, 0.4833, 0.6634, 0.4828, 0.6757, 0.4809, 0.6819, 0.4785, 0.6757, 0.4809, 0.6696, 0.4569, 0.6935, 0.4543, 0.6919, 0.4569, 0.6869, 0.4595, 0.6919, 0.4543, 0.6919, 0.4522, 0.688, 0.4545, 0.6819, 0.4569, 0.6869, 0.4595, 0.6919, 0.4569, 0.6869, 0.4593, 0.6819, 0.4617, 0.688, 0.4569, 0.6869, 0.4545, 0.6819, 0.4569, 0.6757, 0.4593, 0.6819, 0.45, 0.6757, 0.4506, 0.6691, 0.4526, 0.6757, 0.4506, 0.6824, 0.4506, 0.6691, 0.4522, 0.6634, 0.4545, 0.6696, 0.4526, 0.6757, 0.4506, 0.6824, 0.4526, 0.6757, 0.4545, 0.6819, 0.4522, 0.688, 0.4526, 0.6757, 0.4545, 0.6696, 0.4569, 0.6757, 0.4545, 0.6819, 0.4569, 0.658, 0.4595, 0.6595, 0.4569, 0.6646, 0.4543, 0.6595, 0.4595, 0.6595, 0.4617, 0.6634, 0.4593, 0.6696, 0.4569, 0.6646, 0.4543, 0.6595, 0.4569, 0.6646, 0.4545, 0.6696, 0.4522, 0.6634, 0.4569, 0.6646, 0.4593, 0.6696, 0.4569, 0.6757, 0.4545, 0.6696, 0.4639, 0.6757, 0.4632, 0.6824, 0.4613, 0.6757, 0.4632, 0.6691, 0.4632, 0.6824, 0.4617, 0.688, 0.4593, 0.6819, 0.4613, 0.6757, 0.4632, 0.6691, 0.4613, 0.6757, 0.4593, 0.6696, 0.4617, 0.6634, 0.4613, 0.6757, 0.4593, 0.6819, 0.4569, 0.6757, 0.4593, 0.6696, 0.4354, 0.6935, 0.4328, 0.6919, 0.4354, 0.6869, 0.438, 0.6919, 0.4328, 0.6919, 0.4306, 0.688, 0.433, 0.6819, 0.4354, 0.6869, 0.438, 0.6919, 0.4354, 0.6869, 0.4378, 0.6819, 0.4402, 0.688, 0.4354, 0.6869, 0.433, 0.6819, 0.4354, 0.6757, 0.4378, 0.6819, 0.4285, 0.6757, 0.4291, 0.6691, 0.4311, 0.6757, 0.4291, 0.6824, 0.4291, 0.6691, 0.4306, 0.6634, 0.433, 0.6696, 0.4311, 0.6757, 0.4291, 0.6824, 0.4311, 0.6757, 0.433, 0.6819, 0.4306, 0.688, 0.4311, 0.6757, 0.433, 0.6696, 0.4354, 0.6757, 0.433, 0.6819, 0.4354, 0.658, 0.438, 0.6595, 0.4354, 0.6646, 0.4328, 0.6595, 0.438, 0.6595, 0.4402, 0.6634, 0.4378, 0.6696, 0.4354, 0.6646, 0.4328, 0.6595, 0.4354, 0.6646, 0.433, 0.6696, 0.4306, 0.6634, 0.4354, 0.6646, 0.4378, 0.6696, 0.4354, 0.6757, 0.433, 0.6696, 0.4423, 0.6757, 0.4417, 0.6824, 0.4398, 0.6757, 0.4417, 0.6691, 0.4417, 0.6824, 0.4402, 0.688, 0.4378, 0.6819, 0.4398, 0.6757, 0.4417, 0.6691, 0.4398, 0.6757, 0.4378, 0.6696, 0.4402, 0.6634, 0.4398, 0.6757, 0.4378, 0.6819, 0.4354, 0.6757, 0.4378, 0.6696, 0.407, 0.6757, 0.4076, 0.6691, 0.4095, 0.6757, 0.4076, 0.6824, 0.4076, 0.6691, 0.4091, 0.6634, 0.4115, 0.6696, 0.4095, 0.6757, 0.4076, 0.6824, 0.4095, 0.6757, 0.4115, 0.6819, 0.4091, 0.688, 0.4095, 0.6757, 0.4115, 0.6696, 0.4139, 0.6757, 0.4115, 0.6819, 0.4139, 0.658, 0.4165, 0.6595, 0.4139, 0.6646, 0.4113, 0.6595, 0.4165, 0.6595, 0.4187, 0.6634, 0.4163, 0.6696, 0.4139, 0.6646, 0.4113, 0.6595, 0.4139, 0.6646, 0.4115, 0.6696, 0.4091, 0.6634, 0.4139, 0.6646, 0.4163, 0.6696, 0.4139, 0.6757, 0.4115, 0.6696, 0.4208, 0.6757, 0.4202, 0.6824, 0.4182, 0.6757, 0.4202, 0.6691, 0.4202, 0.6824, 0.4187, 0.688, 0.4163, 0.6819, 0.4182, 0.6757, 0.4202, 0.6691, 0.4182, 0.6757, 0.4163, 0.6696, 0.4187, 0.6634, 0.4182, 0.6757, 0.4163, 0.6819, 0.4139, 0.6757, 0.4163, 0.6696, 0.4139, 0.6935, 0.4113, 0.6919, 0.4139, 0.6869, 0.4165, 0.6919, 0.4113, 0.6919, 0.4091, 0.688, 0.4115, 0.6819, 0.4139, 0.6869, 0.4165, 0.6919, 0.4139, 0.6869, 0.4163, 0.6819, 0.4187, 0.688, 0.4139, 0.6869, 0.4115, 0.6819, 0.4139, 0.6757, 0.4163, 0.6819, 0.5, 0.5621, 0.5, 0.5357, 0.5, 0.5357, 0.5, 0.5621, 0.6076, 0.7264, 0.6076, 0.6757, 0.6076, 0.625, 0.6076, 0.6075, 0.6076, 0.5621, 0.6076, 0.5357, 0.6154, 0.511, 0.6176, 0.5074, 0.6176, 0.7426, 0.4785, 0.5236, 0.4931, 0.5236, 0.5, 0.5357, 0.5, 0.5621, 0.4941, 0.5743, 0.4854, 0.5743, 0.4848, 0.5676, 0.4833, 0.562, 0.4811, 0.5581, 0.4785, 0.5565, 0.4785, 0.592, 0.4811, 0.5905, 0.4833, 0.5866, 0.4848, 0.5809, 0.4854, 0.5743, 0.4941, 0.5743, 0.5, 0.6075, 0.5, 0.625, 0.4854, 0.625, 0.4848, 0.6183, 0.4833, 0.6127, 0.4811, 0.6088, 0.4785, 0.6072, 0.6076, 0.5357, 0.6076, 0.5236, 0.6154, 0.511, 0.5262, 0.5236, 0.5, 0.5236, 0.4931, 0.5236, 0.5, 0.5621, 0.5, 0.5743, 0.5, 0.6075, 0.4941, 0.5743, 0.5815, 0.5743, 0.6076, 0.5743, 0.6076, 0.6075, 0.6076, 0.5357, 0.6076, 0.5357, 0.5815, 0.5236, 0.5815, 0.5236, 0.5, 0.5357, 0.5, 0.5357, 0.5262, 0.5236, 0.5262, 0.5236, 0.5815, 0.5743, 0.5815, 0.5743, 0.6076, 0.5621, 0.6076, 0.5621, 0.5262, 0.5743, 0.5262, 0.5743, 0.5, 0.5621, 0.5, 0.5621, 0.6076, 0.5357, 0.6076, 0.5621, 0.6076, 0.5621, 0.6076, 0.5357, 0.5924, 0.5387, 0.5752, 0.5307, 0.5815, 0.5236, 0.6076, 0.5357, 0.5325, 0.5307, 0.5153, 0.5387, 0.5, 0.5357, 0.5262, 0.5236, 0.5752, 0.5672, 0.5924, 0.5592, 0.6076, 0.5621, 0.5815, 0.5743, 0.5153, 0.5592, 0.5325, 0.5672, 0.5262, 0.5743, 0.5, 0.5621, 0.5924, 0.5592, 0.5924, 0.5387, 0.6076, 0.5357, 0.6076, 0.5621, 0.5752, 0.5307, 0.5325, 0.5307, 0.5262, 0.5236, 0.5815, 0.5236, 0.5153, 0.5387, 0.5153, 0.5592, 0.5, 0.5621, 0.5, 0.5357, 0.5325, 0.5672, 0.5752, 0.5672, 0.5815, 0.5743, 0.5262, 0.5743, 0.5924, 0.5592, 0.5752, 0.5672, 0.5325, 0.5672, 0.5153, 0.5592, 0.5153, 0.5387, 0.5325, 0.5307, 0.5752, 0.5307, 0.5924, 0.5387, 0.5325, 0.5307, 0.5752, 0.5307, 0.5752, 0.5307, 0.5325, 0.5307, 0.5325, 0.5672, 0.5153, 0.5592, 0.5153, 0.5592, 0.5325, 0.5672, 0.5153, 0.5387, 0.5325, 0.5307, 0.5325, 0.5307, 0.5153, 0.5387, 0.5153, 0.5592, 0.5153, 0.5387, 0.5153, 0.5387, 0.5153, 0.5592, 0.5924, 0.5387, 0.5924, 0.5592, 0.5924, 0.5592, 0.5924, 0.5387, 0.5924, 0.5592, 0.5752, 0.5672, 0.5752, 0.5672, 0.5924, 0.5592, 0.5752, 0.5307, 0.5924, 0.5387, 0.5924, 0.5387, 0.5752, 0.5307, 0.5, 0.7264, 0.5, 0.6757, 0.5, 0.625, 0.6076, 0.625, 0.6076, 0.6757, 0.6076, 0.7264, 0.6076, 0.625, 0.5, 0.625, 0.5, 0.6075, 0.5262, 0.5743, 0.5815, 0.5743, 0.6076, 0.6075, 0.6076, 0.7264, 0.5, 0.7264, 0.5, 0.7264, 0.6076, 0.7264, 0.5, 0.625, 0.6076, 0.625, 0.6076, 0.625, 0.5, 0.625, 0.5, 0.6757, 0.5, 0.625, 0.5, 0.625, 0.5, 0.6757, 0.6076, 0.6757, 0.6076, 0.7264, 0.6076, 0.7264, 0.6076, 0.6757, 0.5, 0.7264, 0.5, 0.6757, 0.5, 0.6757, 0.5, 0.7264])
me_cube.materials.append(mat_material)
me_cube.materials.append(mat_screen)
me_cube.materials.append(mat_buttons)
me_cube.materials.append(mat_specialbutton)
me_cube.materials.append(mat_darker)
me_cube.materials.append(mat_eyescan)
me_cube.use_mirror_vertex_groups = False
me_cube.update()

# ---- objects
ob_cube = bpy.data.objects.new('Cube', me_cube)

# ---- transforms, parenting, visibility, modifiers, constraints
ob_cube.location = (0.0, 0.0, 0.0)
ob_cube.lock_rotations_4d = False
ob_cube.empty_display_type = 'ARROWS'
ob_cube.lineart.crease_threshold = 0.0

# ---- collection membership
col_collection.objects.link(ob_cube)

# ---- scene / render settings (as saved in the file)
scene.frame_start = 1; scene.frame_end = 250; scene.frame_set(41)
scene.render.engine = 'BLENDER_EEVEE_NEXT'
bpy.context.view_layer.update()

# ---- added for rendering (the .blend has no active camera and no usable light): camera, sun
cam_auto = bpy.data.cameras.new('AutoCamera')
cam_auto.lens = 50.0
cam_auto.sensor_width = 36.0
cam_auto.clip_end = 1000.0
ob_auto_camera = bpy.data.objects.new('AutoCamera', cam_auto)
scene.collection.objects.link(ob_auto_camera)
ob_auto_camera.location = (2.96812, -3.45553, 2.30369)
ob_auto_camera.rotation_euler = (1.09748, -7.21219e-08, 0.694738)
scene.camera = ob_auto_camera
light_auto_sun = bpy.data.lights.new('AutoSun', 'SUN')
light_auto_sun.energy = 3.0
light_auto_sun.angle = 0.0523599
ob_auto_sun = bpy.data.objects.new('AutoSun', light_auto_sun)
scene.collection.objects.link(ob_auto_sun)
ob_auto_sun.rotation_euler = (0.872665, 0.174533, 0.523599)
bpy.context.view_layer.update()

